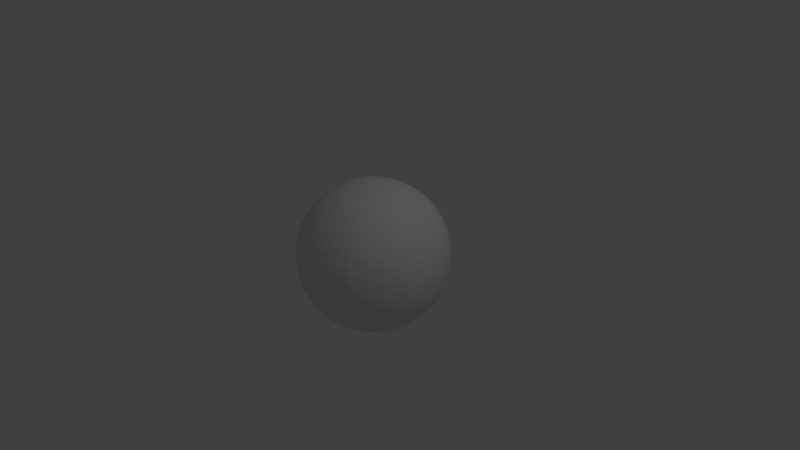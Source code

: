 # Source: roughbubble.blend  (saved by Blender 2.76.0; exported with 4.5.12 LTS)
import bpy
from mathutils import Matrix  # noqa: F401  (used for matrix-valued properties, if any)

bpy.ops.wm.read_factory_settings(use_empty=True)
scene = bpy.context.scene
scene.name = 'Scene'

# ---- collections
col_collection_1 = bpy.data.collections.new('Collection 1'); scene.collection.children.link(col_collection_1)

# ---- materials (node trees are filled in below, after node groups)
mat_material_002 = bpy.data.materials.new('Material.002')
mat_material_002.alpha_threshold = 0.0
mat_material_002.use_transparent_shadow = False
mat_material_002.roughness = 0.5
mat_material_002.specular_intensity = 1.0

# ---- material node trees

# ---- world
world_world = bpy.data.worlds.new('World'); scene.world = world_world
world_world.color = (0.05088, 0.05088, 0.05088)
world_world.use_sun_shadow = False
world_world.sun_shadow_jitter_overblur = 0.0
world_world.cycles.sampling_method = 'MANUAL'
world_world.cycles.sample_map_resolution = 256

# ---- cameras
cam_camera = bpy.data.cameras.new('Camera')
cam_camera.clip_end = 100.0
cam_camera.lens = 35.0
cam_camera.sensor_width = 32.0
cam_camera.sensor_height = 18.0
cam_camera.ortho_scale = 7.314
cam_camera.dof.focus_distance = 0.0
cam_camera.dof.aperture_fstop = 128.0

# ---- lights
light_lamp = bpy.data.lights.new('Lamp', 'POINT')
light_lamp.transmission_factor = 0.0
light_lamp.cutoff_distance = 30.0
light_lamp.energy = 100.0
light_lamp.shadow_buffer_clip_start = 1.001
light_lamp.shadow_soft_size = 0.1
light_lamp.shadow_maximum_resolution = 0.006
light_lamp.use_absolute_resolution = True
light_lamp.cycles.use_multiple_importance_sampling = False

# ---- meshes
me_sphere_001 = bpy.data.meshes.new('Sphere.001')
me_sphere_001.from_pydata([(-0.1045, 0.0, 0.9945), (-0.2079, 0.0, 0.9781), (-0.309, 0.0, 0.9511), (-0.4067, 0.0, 0.9135), (-0.5, 0.0, 0.866), (-0.5878, 0.0, 0.809), (-0.6691, 0.0, 0.7431), (-0.7431, 0.0, 0.6691), (-0.809, 0.0, 0.5878), (-0.866, 0.0, 0.5), (-0.9135, 0.0, 0.4067), (-0.9511, 0.0, 0.309), (-0.9781, 0.0, 0.2079), (-0.9945, 0.0, 0.1045), (-1.0, 0.0, -4.371e-08), (-0.9945, 0.0, -0.1045), (-0.9781, 0.0, -0.2079), (-0.9511, 0.0, -0.309), (-0.9135, 0.0, -0.4067), (-0.866, 0.0, -0.5), (-0.809, 0.0, -0.5878), (-0.7431, 0.0, -0.6691), (-0.6691, 0.0, -0.7431), (-0.5878, 0.0, -0.809), (-0.5, 0.0, -0.866), (-0.4067, 0.0, -0.9135), (-0.309, 0.0, -0.9511), (-0.2079, 0.0, -0.9781), (-0.1045, 0.0, -0.9945), (-0.1035, 0.01455, 0.9945), (-0.2059, 0.02894, 0.9781), (-0.306, 0.04301, 0.9511), (-0.4028, 0.05661, 0.9135), (-0.4951, 0.06959, 0.866), (-0.5821, 0.0818, 0.809), (-0.6626, 0.09312, 0.7431), (-0.7359, 0.1034, 0.6691), (-0.8011, 0.1126, 0.5878), (-0.8576, 0.1205, 0.5), (-0.9047, 0.1271, 0.4067), (-0.9418, 0.1324, 0.309), (-0.9686, 0.1361, 0.2079), (-0.9848, 0.1384, 0.1045), (-0.9903, 0.1392, -4.371e-08), (-0.9848, 0.1384, -0.1045), (-0.9686, 0.1361, -0.2079), (-0.9418, 0.1324, -0.309), (-0.9047, 0.1271, -0.4067), (-0.8576, 0.1205, -0.5), (-0.8011, 0.1126, -0.5878), (-0.7359, 0.1034, -0.6691), (-0.6626, 0.09312, -0.7431), (-0.5821, 0.0818, -0.809), (-0.4951, 0.06959, -0.866), (-0.4028, 0.05661, -0.9135), (-0.306, 0.04301, -0.9511), (-0.2059, 0.02894, -0.9781), (-0.1035, 0.01455, -0.9945), (-0.1005, 0.02881, 0.9945), (-0.1999, 0.05731, 0.9781), (-0.297, 0.08518, 0.9511), (-0.391, 0.1121, 0.9135), (-0.4806, 0.1378, 0.866), (-0.565, 0.162, 0.809), (-0.6432, 0.1844, 0.7431), (-0.7144, 0.2048, 0.6691), (-0.7777, 0.223, 0.5878), (-0.8325, 0.2387, 0.5), (-0.8782, 0.2518, 0.4067), (-0.9142, 0.2621, 0.309), (-0.9403, 0.2696, 0.2079), (-0.956, 0.2741, 0.1045), (-0.9613, 0.2756, -4.371e-08), (-0.956, 0.2741, -0.1045), (-0.9403, 0.2696, -0.2079), (-0.9142, 0.2621, -0.309), (-0.8782, 0.2518, -0.4067), (-0.8325, 0.2387, -0.5), (-0.7777, 0.223, -0.5878), (-0.7144, 0.2048, -0.6691), (-0.6432, 0.1844, -0.7431), (-0.565, 0.162, -0.809), (-0.4806, 0.1378, -0.866), (-0.391, 0.1121, -0.9135), (-0.297, 0.08518, -0.9511), (-0.1999, 0.05731, -0.9781), (-0.1005, 0.02881, -0.9945), (-0.09549, 0.04252, 0.9945), (-0.1899, 0.08456, 0.9781), (-0.2823, 0.1257, 0.9511), (-0.3716, 0.1654, 0.9135), (-0.4568, 0.2034, 0.866), (-0.537, 0.2391, 0.809), (-0.6113, 0.2722, 0.7431), (-0.6789, 0.3023, 0.6691), (-0.7391, 0.3291, 0.5878), (-0.7912, 0.3522, 0.5), (-0.8346, 0.3716, 0.4067), (-0.8688, 0.3868, 0.309), (-0.8936, 0.3978, 0.2079), (-0.9085, 0.4045, 0.1045), (-0.9135, 0.4067, -4.371e-08), (-0.9085, 0.4045, -0.1045), (-0.8936, 0.3978, -0.2079), (-0.8688, 0.3868, -0.309), (-0.8346, 0.3716, -0.4067), (-0.7912, 0.3522, -0.5), (-0.7391, 0.3291, -0.5878), (-0.6789, 0.3023, -0.6691), (-0.6113, 0.2722, -0.7431), (-0.537, 0.2391, -0.809), (-0.4568, 0.2034, -0.866), (-0.3716, 0.1654, -0.9135), (-0.2823, 0.1257, -0.9511), (-0.1899, 0.08457, -0.9781), (-0.09549, 0.04252, -0.9945), (-0.08865, 0.05539, 0.9945), (-0.1763, 0.1102, 0.9781), (-0.2621, 0.1638, 0.9511), (-0.3449, 0.2155, 0.9135), (-0.424, 0.265, 0.866), (-0.4985, 0.3115, 0.809), (-0.5675, 0.3546, 0.7431), (-0.6302, 0.3938, 0.6691), (-0.6861, 0.4287, 0.5878), (-0.7344, 0.4589, 0.5), (-0.7747, 0.4841, 0.4067), (-0.8065, 0.504, 0.309), (-0.8295, 0.5183, 0.2079), (-0.8434, 0.527, 0.1045), (-0.848, 0.5299, -4.371e-08), (-0.8434, 0.527, -0.1045), (-0.8295, 0.5183, -0.2079), (-0.8065, 0.504, -0.309), (-0.7747, 0.4841, -0.4067), (-0.7344, 0.4589, -0.5), (-0.6861, 0.4287, -0.5878), (-0.6302, 0.3938, -0.6691), (-0.5675, 0.3546, -0.7431), (-0.4985, 0.3115, -0.809), (-0.424, 0.265, -0.866), (-0.3449, 0.2155, -0.9135), (-0.2621, 0.1638, -0.9511), (-0.1763, 0.1102, -0.9781), (-0.08865, 0.05539, -0.9945), (-0.08007, 0.06719, 0.9945), (-0.1593, 0.1336, 0.9781), (-0.2367, 0.1986, 0.9511), (-0.3116, 0.2614, 0.9135), (-0.383, 0.3214, 0.866), (-0.4503, 0.3778, 0.809), (-0.5126, 0.4301, 0.7431), (-0.5693, 0.4777, 0.6691), (-0.6197, 0.52, 0.5878), (-0.6634, 0.5567, 0.5), (-0.6998, 0.5872, 0.4067), (-0.7286, 0.6113, 0.309), (-0.7493, 0.6287, 0.2079), (-0.7618, 0.6393, 0.1045), (-0.766, 0.6428, -4.371e-08), (-0.7618, 0.6393, -0.1045), (-0.7493, 0.6287, -0.2079), (-0.7286, 0.6113, -0.309), (-0.6998, 0.5872, -0.4067), (-0.6634, 0.5567, -0.5), (-0.6197, 0.52, -0.5878), (-0.5693, 0.4777, -0.6691), (-0.5126, 0.4301, -0.7431), (-0.4503, 0.3778, -0.809), (-0.383, 0.3214, -0.866), (-0.3116, 0.2614, -0.9135), (-0.2367, 0.1986, -0.9511), (-0.1593, 0.1336, -0.9781), (-0.08007, 0.06719, -0.9945), (-0.06994, 0.07768, 0.9945), (-0.1391, 0.1545, 0.9781), (-0.2068, 0.2296, 0.9511), (-0.2722, 0.3023, 0.9135), (-0.3346, 0.3716, 0.866), (-0.3933, 0.4368, 0.809), (-0.4477, 0.4973, 0.7431), (-0.4973, 0.5523, 0.6691), (-0.5413, 0.6012, 0.5878), (-0.5795, 0.6436, 0.5), (-0.6113, 0.6789, 0.4067), (-0.6364, 0.7068, 0.309), (-0.6545, 0.7269, 0.2079), (-0.6655, 0.7391, 0.1045), (-0.6691, 0.7431, -4.371e-08), (-0.6655, 0.7391, -0.1045), (-0.6545, 0.7269, -0.2079), (-0.6364, 0.7068, -0.309), (-0.6113, 0.6789, -0.4067), (-0.5795, 0.6436, -0.5), (-0.5413, 0.6012, -0.5878), (-0.4973, 0.5523, -0.6691), (-0.4477, 0.4973, -0.7431), (-0.3933, 0.4368, -0.809), (-0.3346, 0.3716, -0.866), (-0.2722, 0.3023, -0.9135), (-0.2068, 0.2296, -0.9511), (-0.1391, 0.1545, -0.9781), (-0.06994, 0.07768, -0.9945), (-0.05845, 0.08666, 0.9945), (-0.1163, 0.1724, 0.9781), (-0.1728, 0.2562, 0.9511), (-0.2274, 0.3372, 0.9135), (-0.2796, 0.4145, 0.866), (-0.3287, 0.4873, 0.809), (-0.3742, 0.5547, 0.7431), (-0.4156, 0.6161, 0.6691), (-0.4524, 0.6707, 0.5878), (-0.4843, 0.718, 0.5), (-0.5108, 0.7574, 0.4067), (-0.5318, 0.7885, 0.309), (-0.547, 0.8109, 0.2079), (-0.5561, 0.8245, 0.1045), (-0.5592, 0.829, -4.371e-08), (-0.5561, 0.8245, -0.1045), (-0.547, 0.8109, -0.2079), (-0.5318, 0.7885, -0.309), (-0.5108, 0.7574, -0.4067), (-0.4843, 0.718, -0.5), (-0.4524, 0.6707, -0.5878), (-0.4156, 0.6161, -0.6691), (-0.3742, 0.5547, -0.7431), (-0.3287, 0.4873, -0.809), (-0.2796, 0.4145, -0.866), (-0.2274, 0.3372, -0.9135), (-0.1728, 0.2562, -0.9511), (-0.1163, 0.1724, -0.9781), (-0.05845, 0.08666, -0.9945), (-0.04582, 0.09395, 0.9945), (-0.09114, 0.1869, 0.9781), (-0.1355, 0.2777, 0.9511), (-0.1783, 0.3656, 0.9135), (-0.2192, 0.4494, 0.866), (-0.2577, 0.5283, 0.809), (-0.2933, 0.6014, 0.7431), (-0.3258, 0.6679, 0.6691), (-0.3547, 0.7271, 0.5878), (-0.3796, 0.7784, 0.5), (-0.4005, 0.8211, 0.4067), (-0.4169, 0.8548, 0.309), (-0.4288, 0.8792, 0.2079), (-0.436, 0.8939, 0.1045), (-0.4384, 0.8988, -4.371e-08), (-0.436, 0.8939, -0.1045), (-0.4288, 0.8792, -0.2079), (-0.4169, 0.8548, -0.309), (-0.4005, 0.8211, -0.4067), (-0.3796, 0.7784, -0.5), (-0.3547, 0.7271, -0.5878), (-0.3258, 0.6679, -0.6691), (-0.2933, 0.6014, -0.7431), (-0.2577, 0.5283, -0.809), (-0.2192, 0.4494, -0.866), (-0.1783, 0.3656, -0.9135), (-0.1355, 0.2777, -0.9511), (-0.09114, 0.1869, -0.9781), (-0.04582, 0.09395, -0.9945), (-0.0323, 0.09941, 0.9945), (-0.06425, 0.1977, 0.9781), (-0.09549, 0.2939, 0.9511), (-0.1257, 0.3868, 0.9135), (-0.1545, 0.4755, 0.866), (-0.1816, 0.559, 0.809), (-0.2068, 0.6364, 0.7431), (-0.2296, 0.7068, 0.6691), (-0.25, 0.7694, 0.5878), (-0.2676, 0.8236, 0.5), (-0.2823, 0.8688, 0.4067), (-0.2939, 0.9045, 0.309), (-0.3023, 0.9303, 0.2079), (-0.3073, 0.9458, 0.1045), (-0.309, 0.9511, -4.371e-08), (-0.3073, 0.9458, -0.1045), (-0.3023, 0.9303, -0.2079), (-0.2939, 0.9045, -0.309), (-0.2823, 0.8688, -0.4067), (-0.2676, 0.8236, -0.5), (-0.25, 0.7694, -0.5878), (-0.2296, 0.7068, -0.6691), (-0.2068, 0.6364, -0.7431), (-0.1816, 0.559, -0.809), (-0.1545, 0.4755, -0.866), (-0.1257, 0.3868, -0.9135), (-0.09549, 0.2939, -0.9511), (-0.06425, 0.1977, -0.9781), (-0.0323, 0.09941, -0.9945), (-0.01815, 0.1029, 0.9945), (-0.0361, 0.2048, 0.9781), (-0.05366, 0.3043, 0.9511), (-0.07063, 0.4006, 0.9135), (-0.08682, 0.4924, 0.866), (-0.1021, 0.5789, 0.809), (-0.1162, 0.659, 0.7431), (-0.129, 0.7319, 0.6691), (-0.1405, 0.7967, 0.5878), (-0.1504, 0.8529, 0.5), (-0.1586, 0.8997, 0.4067), (-0.1652, 0.9366, 0.309), (-0.1699, 0.9633, 0.2079), (-0.1727, 0.9794, 0.1045), (-0.1736, 0.9848, -4.371e-08), (-0.1727, 0.9794, -0.1045), (-0.1699, 0.9633, -0.2079), (-0.1652, 0.9366, -0.309), (-0.1586, 0.8997, -0.4067), (-0.1504, 0.8529, -0.5), (-0.1405, 0.7967, -0.5878), (-0.129, 0.7319, -0.6691), (-0.1162, 0.659, -0.7431), (-0.1021, 0.5789, -0.809), (-0.08683, 0.4924, -0.866), (-0.07063, 0.4006, -0.9135), (-0.05366, 0.3043, -0.9511), (-0.0361, 0.2048, -0.9781), (-0.01815, 0.1029, -0.9945), (-0.003649, 0.1045, 0.9945), (-0.007257, 0.2078, 0.9781), (-0.01079, 0.3088, 0.9511), (-0.0142, 0.4065, 0.9135), (-0.01745, 0.4997, 0.866), (-0.02051, 0.5874, 0.809), (-0.02335, 0.6687, 0.7431), (-0.02594, 0.7427, 0.6691), (-0.02824, 0.8085, 0.5878), (-0.03022, 0.8655, 0.5), (-0.03188, 0.913, 0.4067), (-0.03319, 0.9505, 0.309), (-0.03414, 0.9776, 0.2079), (-0.03471, 0.9939, 0.1045), (-0.0349, 0.9994, -4.371e-08), (-0.03471, 0.9939, -0.1045), (-0.03414, 0.9776, -0.2079), (-0.03319, 0.9505, -0.309), (-0.03188, 0.913, -0.4067), (-0.03022, 0.8655, -0.5), (-0.02824, 0.8085, -0.5878), (-0.02594, 0.7427, -0.6691), (-0.02335, 0.6687, -0.7431), (-0.02051, 0.5874, -0.809), (-0.01745, 0.4997, -0.866), (-0.0142, 0.4065, -0.9135), (-0.01079, 0.3088, -0.9511), (-0.007257, 0.2078, -0.9781), (-0.003649, 0.1045, -0.9945), (0.01092, 0.104, 0.9945), (0.02173, 0.2068, 0.9781), (0.0323, 0.3073, 0.9511), (0.04251, 0.4045, 0.9135), (0.05226, 0.4973, 0.866), (0.06144, 0.5846, 0.809), (0.06994, 0.6655, 0.7431), (0.07768, 0.7391, 0.6691), (0.08456, 0.8046, 0.5878), (0.09052, 0.8613, 0.5), (0.09549, 0.9085, 0.4067), (0.09941, 0.9458, 0.309), (0.1022, 0.9728, 0.2079), (0.104, 0.9891, 0.1045), (0.1045, 0.9945, -4.371e-08), (0.104, 0.9891, -0.1045), (0.1022, 0.9728, -0.2079), (0.09941, 0.9458, -0.309), (0.09549, 0.9085, -0.4067), (0.09052, 0.8613, -0.5), (0.08456, 0.8046, -0.5878), (0.07768, 0.7391, -0.6691), (0.06994, 0.6655, -0.7431), (0.06144, 0.5846, -0.809), (0.05226, 0.4973, -0.866), (0.04251, 0.4045, -0.9135), (0.0323, 0.3073, -0.9511), (0.02173, 0.2068, -0.9781), (0.01093, 0.104, -0.9945), (0.02529, 0.1014, 0.9945), (0.0503, 0.2017, 0.9781), (0.07476, 0.2998, 0.9511), (0.0984, 0.3947, 0.9135), (0.121, 0.4851, 0.866), (0.1422, 0.5703, 0.809), (0.1619, 0.6493, 0.7431), (0.1798, 0.7211, 0.6691), (0.1957, 0.785, 0.5878), (0.2095, 0.8403, 0.5), (0.221, 0.8864, 0.4067), (0.2301, 0.9228, 0.309), (0.2366, 0.9491, 0.2079), (0.2406, 0.965, 0.1045), (0.2419, 0.9703, -4.371e-08), (0.2406, 0.965, -0.1045), (0.2366, 0.9491, -0.2079), (0.2301, 0.9228, -0.309), (0.221, 0.8864, -0.4067), (0.2095, 0.8403, -0.5), (0.1957, 0.785, -0.5878), (0.1798, 0.7211, -0.6691), (0.1619, 0.6493, -0.7431), (0.1422, 0.5703, -0.809), (0.121, 0.4851, -0.866), (0.0984, 0.3947, -0.9135), (0.07476, 0.2998, -0.9511), (0.0503, 0.2017, -0.9781), (0.02529, 0.1014, -0.9945), (0.03916, 0.09692, 0.9945), (0.07788, 0.1928, 0.9781), (0.1158, 0.2865, 0.9511), (0.1524, 0.3771, 0.9135), (0.1873, 0.4636, 0.866), (0.2202, 0.545, 0.809), (0.2507, 0.6204, 0.7431), (0.2784, 0.689, 0.6691), (0.3031, 0.7501, 0.5878), (0.3244, 0.803, 0.5), (0.3422, 0.847, 0.4067), (0.3563, 0.8818, 0.309), (0.3664, 0.9069, 0.2079), (0.3726, 0.9221, 0.1045), (0.3746, 0.9272, -4.371e-08), (0.3726, 0.9221, -0.1045), (0.3664, 0.9069, -0.2079), (0.3563, 0.8818, -0.309), (0.3422, 0.847, -0.4067), (0.3244, 0.803, -0.5), (0.3031, 0.7501, -0.5878), (0.2784, 0.689, -0.6691), (0.2507, 0.6204, -0.7431), (0.2202, 0.545, -0.809), (0.1873, 0.4636, -0.866), (0.1524, 0.3771, -0.9135), (0.1158, 0.2865, -0.9511), (0.07788, 0.1928, -0.9781), (0.03916, 0.09692, -0.9945), (0.05226, 0.09052, 0.9945), (0.104, 0.1801, 0.9781), (0.1545, 0.2676, 0.9511), (0.2034, 0.3522, 0.9135), (0.25, 0.433, 0.866), (0.2939, 0.509, 0.809), (0.3346, 0.5795, 0.7431), (0.3716, 0.6436, 0.6691), (0.4045, 0.7006, 0.5878), (0.433, 0.75, 0.5), (0.4568, 0.7912, 0.4067), (0.4755, 0.8236, 0.309), (0.4891, 0.8471, 0.2079), (0.4973, 0.8613, 0.1045), (0.5, 0.866, -4.371e-08), (0.4973, 0.8613, -0.1045), (0.4891, 0.8471, -0.2079), (0.4755, 0.8236, -0.309), (0.4568, 0.7912, -0.4067), (0.433, 0.75, -0.5), (0.4045, 0.7006, -0.5878), (0.3716, 0.6436, -0.6691), (0.3346, 0.5795, -0.7431), (0.2939, 0.509, -0.809), (0.25, 0.433, -0.866), (0.2034, 0.3522, -0.9135), (0.1545, 0.2676, -0.9511), (0.104, 0.1801, -0.9781), (0.05226, 0.09052, -0.9945), (0.06435, 0.08237, 0.9945), (0.128, 0.1638, 0.9781), (0.1902, 0.2435, 0.9511), (0.2504, 0.3205, 0.9135), (0.3078, 0.394, 0.866), (0.3619, 0.4632, 0.809), (0.412, 0.5273, 0.7431), (0.4575, 0.5856, 0.6691), (0.4981, 0.6375, 0.5878), (0.5332, 0.6824, 0.5), (0.5624, 0.7199, 0.4067), (0.5855, 0.7494, 0.309), (0.6022, 0.7708, 0.2079), (0.6123, 0.7837, 0.1045), (0.6157, 0.788, -4.371e-08), (0.6123, 0.7837, -0.1045), (0.6022, 0.7708, -0.2079), (0.5855, 0.7494, -0.309), (0.5624, 0.7199, -0.4067), (0.5332, 0.6824, -0.5), (0.4981, 0.6375, -0.5878), (0.4575, 0.5856, -0.6691), (0.412, 0.5273, -0.7431), (0.3619, 0.4632, -0.809), (0.3078, 0.394, -0.866), (0.2504, 0.3205, -0.9135), (0.1902, 0.2435, -0.9511), (0.128, 0.1638, -0.9781), (0.06435, 0.08237, -0.9945), (-1.899e-06, -7.674e-07, 1.0), (0.07519, 0.07261, 0.9945), (0.1496, 0.1444, 0.9781), (0.2223, 0.2147, 0.9511), (0.2926, 0.2825, 0.9135), (0.3597, 0.3473, 0.866), (0.4228, 0.4083, 0.809), (0.4813, 0.4648, 0.7431), (0.5346, 0.5162, 0.6691), (0.582, 0.562, 0.5878), (0.623, 0.6016, 0.5), (0.6571, 0.6346, 0.4067), (0.6841, 0.6607, 0.309), (0.7036, 0.6795, 0.2079), (0.7154, 0.6909, 0.1045), (0.7193, 0.6947, -4.371e-08), (0.7154, 0.6909, -0.1045), (0.7036, 0.6795, -0.2079), (0.6841, 0.6607, -0.309), (0.6571, 0.6346, -0.4067), (0.623, 0.6016, -0.5), (0.582, 0.562, -0.5878), (0.5346, 0.5162, -0.6691), (0.4813, 0.4648, -0.7431), (0.4228, 0.4083, -0.809), (0.3597, 0.3473, -0.866), (0.2926, 0.2825, -0.9135), (0.2223, 0.2147, -0.9511), (0.1496, 0.1444, -0.9781), (0.07519, 0.07261, -0.9945), (0.08456, 0.06144, 0.9945), (0.1682, 0.1222, 0.9781), (0.25, 0.1816, 0.9511), (0.3291, 0.2391, 0.9135), (0.4045, 0.2939, 0.866), (0.4755, 0.3455, 0.809), (0.5413, 0.3933, 0.7431), (0.6012, 0.4368, 0.6691), (0.6545, 0.4755, 0.5878), (0.7006, 0.509, 0.5), (0.7391, 0.537, 0.4067), (0.7694, 0.559, 0.309), (0.7913, 0.5749, 0.2079), (0.8046, 0.5846, 0.1045), (0.809, 0.5878, -4.371e-08), (0.8046, 0.5846, -0.1045), (0.7913, 0.5749, -0.2079), (0.7694, 0.559, -0.309), (0.7391, 0.537, -0.4067), (0.7006, 0.509, -0.5), (0.6545, 0.4755, -0.5878), (0.6012, 0.4368, -0.6691), (0.5413, 0.3933, -0.7431), (0.4755, 0.3455, -0.809), (0.4045, 0.2939, -0.866), (0.3291, 0.2391, -0.9135), (0.25, 0.1816, -0.9511), (0.1682, 0.1222, -0.9781), (0.08456, 0.06144, -0.9945), (0.09229, 0.04907, 0.9945), (0.1836, 0.09761, 0.9781), (0.2728, 0.1451, 0.9511), (0.3591, 0.191, 0.9135), (0.4415, 0.2347, 0.866), (0.519, 0.2759, 0.809), (0.5908, 0.3141, 0.7431), (0.6562, 0.3489, 0.6691), (0.7143, 0.3798, 0.5878), (0.7647, 0.4066, 0.5), (0.8066, 0.4289, 0.4067), (0.8397, 0.4465, 0.309), (0.8637, 0.4592, 0.2079), (0.8781, 0.4669, 0.1045), (0.8829, 0.4695, -4.371e-08), (0.8781, 0.4669, -0.1045), (0.8637, 0.4592, -0.2079), (0.8397, 0.4465, -0.309), (0.8066, 0.4289, -0.4067), (0.7647, 0.4066, -0.5), (0.7143, 0.3798, -0.5878), (0.6562, 0.3489, -0.6691), (0.5908, 0.3141, -0.7431), (0.519, 0.2759, -0.809), (0.4415, 0.2347, -0.866), (0.3591, 0.191, -0.9135), (0.2728, 0.1451, -0.9511), (0.1836, 0.09761, -0.9781), (0.09229, 0.04907, -0.9945), (0.09822, 0.03575, 0.9945), (0.1954, 0.07111, 0.9781), (0.2904, 0.1057, 0.9511), (0.3822, 0.1391, 0.9135), (0.4698, 0.171, 0.866), (0.5523, 0.201, 0.809), (0.6288, 0.2289, 0.7431), (0.6983, 0.2542, 0.6691), (0.7602, 0.2767, 0.5878), (0.8138, 0.2962, 0.5), (0.8584, 0.3125, 0.4067), (0.8937, 0.3253, 0.309), (0.9192, 0.3345, 0.2079), (0.9345, 0.3401, 0.1045), (0.9397, 0.342, -4.371e-08), (0.9345, 0.3401, -0.1045), (0.9192, 0.3345, -0.2079), (0.8937, 0.3253, -0.309), (0.8584, 0.3125, -0.4067), (0.8138, 0.2962, -0.5), (0.7602, 0.2767, -0.5878), (0.6983, 0.2542, -0.6691), (0.6288, 0.2289, -0.7431), (0.5523, 0.201, -0.809), (0.4698, 0.171, -0.866), (0.3822, 0.1391, -0.9135), (0.2904, 0.1057, -0.9511), (0.1954, 0.07111, -0.9781), (0.09822, 0.03575, -0.9945), (0.1022, 0.02173, 0.9945), (0.2034, 0.04323, 0.9781), (0.3023, 0.06425, 0.9511), (0.3978, 0.08456, 0.9135), (0.4891, 0.104, 0.866), (0.5749, 0.1222, 0.809), (0.6545, 0.1391, 0.7431), (0.7269, 0.1545, 0.6691), (0.7913, 0.1682, 0.5878), (0.8471, 0.1801, 0.5), (0.8936, 0.1899, 0.4067), (0.9303, 0.1977, 0.309), (0.9568, 0.2034, 0.2079), (0.9728, 0.2068, 0.1045), (0.9781, 0.2079, -4.371e-08), (0.9728, 0.2068, -0.1045), (0.9568, 0.2034, -0.2079), (0.9303, 0.1977, -0.309), (0.8936, 0.1899, -0.4067), (0.8471, 0.1801, -0.5), (0.7913, 0.1682, -0.5878), (0.7269, 0.1545, -0.6691), (0.6545, 0.1391, -0.7431), (0.5749, 0.1222, -0.809), (0.4891, 0.104, -0.866), (0.3978, 0.08457, -0.9135), (0.3023, 0.06425, -0.9511), (0.2034, 0.04323, -0.9781), (0.1022, 0.02173, -0.9945), (0.1043, 0.007291, 0.9945), (0.2074, 0.0145, 0.9781), (0.3083, 0.02156, 0.9511), (0.4057, 0.02837, 0.9135), (0.4988, 0.03488, 0.866), (0.5864, 0.041, 0.809), (0.6675, 0.04668, 0.7431), (0.7413, 0.05184, 0.6691), (0.807, 0.05643, 0.5878), (0.8639, 0.06041, 0.5), (0.9113, 0.06373, 0.4067), (0.9487, 0.06634, 0.309), (0.9758, 0.06823, 0.2079), (0.9921, 0.06937, 0.1045), (0.9976, 0.06976, -4.371e-08), (0.9921, 0.06937, -0.1045), (0.9758, 0.06823, -0.2079), (0.9487, 0.06634, -0.309), (0.9113, 0.06373, -0.4067), (0.8639, 0.06041, -0.5), (0.807, 0.05643, -0.5878), (0.7413, 0.05184, -0.6691), (0.6675, 0.04668, -0.7431), (0.5864, 0.041, -0.809), (0.4988, 0.03488, -0.866), (0.4057, 0.02837, -0.9135), (0.3083, 0.02156, -0.9511), (0.2074, 0.0145, -0.9781), (0.1043, 0.007292, -0.9945), (0.1043, -0.007291, 0.9945), (0.2074, -0.0145, 0.9781), (0.3083, -0.02156, 0.9511), (0.4057, -0.02837, 0.9135), (0.4988, -0.03488, 0.866), (0.5864, -0.041, 0.809), (0.6675, -0.04668, 0.7431), (0.7413, -0.05184, 0.6691), (0.807, -0.05643, 0.5878), (0.8639, -0.06041, 0.5), (0.9113, -0.06373, 0.4067), (0.9487, -0.06634, 0.309), (0.9758, -0.06823, 0.2079), (0.9921, -0.06937, 0.1045), (0.9976, -0.06976, -4.371e-08), (0.9921, -0.06937, -0.1045), (0.9758, -0.06823, -0.2079), (0.9487, -0.06634, -0.309), (0.9113, -0.06373, -0.4067), (0.8639, -0.06041, -0.5), (0.807, -0.05643, -0.5878), (0.7413, -0.05184, -0.6691), (0.6675, -0.04668, -0.7431), (0.5864, -0.041, -0.809), (0.4988, -0.03488, -0.866), (0.4057, -0.02837, -0.9135), (0.3083, -0.02156, -0.9511), (0.2074, -0.0145, -0.9781), (0.1043, -0.007292, -0.9945), (0.1022, -0.02173, 0.9945), (0.2034, -0.04323, 0.9781), (0.3023, -0.06425, 0.9511), (0.3978, -0.08457, 0.9135), (0.4891, -0.104, 0.866), (0.5749, -0.1222, 0.809), (0.6545, -0.1391, 0.7431), (0.7269, -0.1545, 0.6691), (0.7913, -0.1682, 0.5878), (0.8471, -0.1801, 0.5), (0.8936, -0.1899, 0.4067), (0.9303, -0.1977, 0.309), (0.9568, -0.2034, 0.2079), (0.9728, -0.2068, 0.1045), (0.9781, -0.2079, -4.371e-08), (0.9728, -0.2068, -0.1045), (0.9568, -0.2034, -0.2079), (0.9303, -0.1977, -0.309), (0.8936, -0.1899, -0.4067), (0.8471, -0.1801, -0.5), (0.7913, -0.1682, -0.5878), (0.7269, -0.1545, -0.6691), (0.6545, -0.1391, -0.7431), (0.5749, -0.1222, -0.809), (0.4891, -0.104, -0.866), (0.3978, -0.08457, -0.9135), (0.3023, -0.06425, -0.9511), (0.2034, -0.04323, -0.9781), (0.1022, -0.02173, -0.9945), (0.09822, -0.03575, 0.9945), (0.1954, -0.07111, 0.9781), (0.2904, -0.1057, 0.9511), (0.3822, -0.1391, 0.9135), (0.4698, -0.171, 0.866), (0.5523, -0.201, 0.809), (0.6288, -0.2289, 0.7431), (0.6983, -0.2542, 0.6691), (0.7602, -0.2767, 0.5878), (0.8138, -0.2962, 0.5), (0.8584, -0.3125, 0.4067), (0.8937, -0.3253, 0.309), (0.9192, -0.3345, 0.2079), (0.9345, -0.3401, 0.1045), (0.9397, -0.342, -4.371e-08), (0.9345, -0.3401, -0.1045), (0.9192, -0.3345, -0.2079), (0.8937, -0.3253, -0.309), (0.8584, -0.3125, -0.4067), (0.8138, -0.2962, -0.5), (0.7602, -0.2767, -0.5878), (0.6983, -0.2542, -0.6691), (0.6288, -0.2289, -0.7431), (0.5523, -0.201, -0.809), (0.4698, -0.171, -0.866), (0.3822, -0.1391, -0.9135), (0.2904, -0.1057, -0.9511), (0.1954, -0.07111, -0.9781), (0.09822, -0.03575, -0.9945), (0.09229, -0.04907, 0.9945), (0.1836, -0.09761, 0.9781), (0.2728, -0.1451, 0.9511), (0.3591, -0.191, 0.9135), (0.4415, -0.2347, 0.866), (0.519, -0.2759, 0.809), (0.5908, -0.3141, 0.7431), (0.6562, -0.3489, 0.6691), (0.7143, -0.3798, 0.5878), (0.7647, -0.4066, 0.5), (0.8066, -0.4289, 0.4067), (0.8397, -0.4465, 0.309), (0.8637, -0.4592, 0.2079), (0.8781, -0.4669, 0.1045), (0.8829, -0.4695, -4.371e-08), (0.8781, -0.4669, -0.1045), (0.8637, -0.4592, -0.2079), (0.8397, -0.4465, -0.309), (0.8066, -0.4289, -0.4067), (0.7647, -0.4066, -0.5), (0.7143, -0.3798, -0.5878), (0.6562, -0.3489, -0.6691), (0.5908, -0.3141, -0.7431), (0.519, -0.2759, -0.809), (0.4415, -0.2347, -0.866), (0.3591, -0.191, -0.9135), (0.2728, -0.1451, -0.9511), (0.1836, -0.09761, -0.9781), (0.09229, -0.04907, -0.9945), (-1.105e-06, 0.0, -1.0), (0.08456, -0.06144, 0.9945), (0.1682, -0.1222, 0.9781), (0.25, -0.1816, 0.9511), (0.3291, -0.2391, 0.9135), (0.4045, -0.2939, 0.866), (0.4755, -0.3455, 0.809), (0.5413, -0.3933, 0.7431), (0.6012, -0.4368, 0.6691), (0.6545, -0.4755, 0.5878), (0.7006, -0.509, 0.5), (0.7391, -0.537, 0.4067), (0.7694, -0.559, 0.309), (0.7913, -0.5749, 0.2079), (0.8046, -0.5846, 0.1045), (0.809, -0.5878, -4.371e-08), (0.8046, -0.5846, -0.1045), (0.7913, -0.5749, -0.2079), (0.7694, -0.559, -0.309), (0.7391, -0.537, -0.4067), (0.7006, -0.509, -0.5), (0.6545, -0.4755, -0.5878), (0.6012, -0.4368, -0.6691), (0.5413, -0.3933, -0.7431), (0.4755, -0.3455, -0.809), (0.4045, -0.2939, -0.866), (0.3291, -0.2391, -0.9135), (0.25, -0.1816, -0.9511), (0.1682, -0.1222, -0.9781), (0.08456, -0.06144, -0.9945), (0.07519, -0.07261, 0.9945), (0.1496, -0.1444, 0.9781), (0.2223, -0.2147, 0.9511), (0.2926, -0.2825, 0.9135), (0.3597, -0.3473, 0.866), (0.4228, -0.4083, 0.809), (0.4813, -0.4648, 0.7431), (0.5346, -0.5162, 0.6691), (0.582, -0.562, 0.5878), (0.623, -0.6016, 0.5), (0.6571, -0.6346, 0.4067), (0.6841, -0.6607, 0.309), (0.7036, -0.6795, 0.2079), (0.7154, -0.6909, 0.1045), (0.7193, -0.6947, -4.371e-08), (0.7154, -0.6909, -0.1045), (0.7036, -0.6795, -0.2079), (0.6841, -0.6607, -0.309), (0.6571, -0.6346, -0.4067), (0.623, -0.6016, -0.5), (0.582, -0.562, -0.5878), (0.5346, -0.5162, -0.6691), (0.4813, -0.4648, -0.7431), (0.4228, -0.4083, -0.809), (0.3597, -0.3473, -0.866), (0.2926, -0.2825, -0.9135), (0.2223, -0.2147, -0.9511), (0.1496, -0.1444, -0.9781), (0.07519, -0.07261, -0.9945), (0.06435, -0.08237, 0.9945), (0.128, -0.1638, 0.9781), (0.1902, -0.2435, 0.9511), (0.2504, -0.3205, 0.9135), (0.3078, -0.394, 0.866), (0.3619, -0.4632, 0.809), (0.412, -0.5273, 0.7431), (0.4575, -0.5856, 0.6691), (0.4981, -0.6375, 0.5878), (0.5332, -0.6824, 0.5), (0.5624, -0.7199, 0.4067), (0.5855, -0.7494, 0.309), (0.6022, -0.7708, 0.2079), (0.6123, -0.7837, 0.1045), (0.6157, -0.788, -4.371e-08), (0.6123, -0.7837, -0.1045), (0.6022, -0.7708, -0.2079), (0.5855, -0.7494, -0.309), (0.5624, -0.7199, -0.4067), (0.5332, -0.6824, -0.5), (0.4981, -0.6375, -0.5878), (0.4575, -0.5856, -0.6691), (0.412, -0.5273, -0.7431), (0.3619, -0.4632, -0.809), (0.3078, -0.394, -0.866), (0.2504, -0.3205, -0.9135), (0.1902, -0.2435, -0.9511), (0.128, -0.1638, -0.9781), (0.06435, -0.08237, -0.9945), (0.05226, -0.09052, 0.9945), (0.104, -0.1801, 0.9781), (0.1545, -0.2676, 0.9511), (0.2034, -0.3522, 0.9135), (0.25, -0.433, 0.866), (0.2939, -0.509, 0.809), (0.3346, -0.5795, 0.7431), (0.3716, -0.6436, 0.6691), (0.4045, -0.7006, 0.5878), (0.433, -0.75, 0.5), (0.4568, -0.7912, 0.4067), (0.4755, -0.8236, 0.309), (0.4891, -0.8471, 0.2079), (0.4973, -0.8613, 0.1045), (0.5, -0.866, -4.371e-08), (0.4973, -0.8613, -0.1045), (0.4891, -0.8471, -0.2079), (0.4755, -0.8236, -0.309), (0.4568, -0.7912, -0.4067), (0.433, -0.75, -0.5), (0.4045, -0.7006, -0.5878), (0.3716, -0.6436, -0.6691), (0.3346, -0.5795, -0.7431), (0.2939, -0.509, -0.809), (0.25, -0.433, -0.866), (0.2034, -0.3522, -0.9135), (0.1545, -0.2676, -0.9511), (0.104, -0.1801, -0.9781), (0.05226, -0.09052, -0.9945), (0.03916, -0.09692, 0.9945), (0.07788, -0.1928, 0.9781), (0.1158, -0.2865, 0.9511), (0.1524, -0.3771, 0.9135), (0.1873, -0.4636, 0.866), (0.2202, -0.545, 0.809), (0.2507, -0.6204, 0.7431), (0.2784, -0.689, 0.6691), (0.3031, -0.7501, 0.5878), (0.3244, -0.803, 0.5), (0.3422, -0.847, 0.4067), (0.3563, -0.8818, 0.309), (0.3664, -0.9069, 0.2079), (0.3726, -0.9221, 0.1045), (0.3746, -0.9272, -4.371e-08), (0.3726, -0.9221, -0.1045), (0.3664, -0.9069, -0.2079), (0.3563, -0.8818, -0.309), (0.3422, -0.847, -0.4067), (0.3244, -0.803, -0.5), (0.3031, -0.7501, -0.5878), (0.2784, -0.689, -0.6691), (0.2507, -0.6204, -0.7431), (0.2202, -0.545, -0.809), (0.1873, -0.4636, -0.866), (0.1524, -0.3771, -0.9135), (0.1158, -0.2865, -0.9511), (0.07788, -0.1928, -0.9781), (0.03916, -0.09692, -0.9945), (0.02529, -0.1014, 0.9945), (0.0503, -0.2017, 0.9781), (0.07476, -0.2998, 0.9511), (0.0984, -0.3947, 0.9135), (0.121, -0.4851, 0.866), (0.1422, -0.5703, 0.809), (0.1619, -0.6493, 0.7431), (0.1798, -0.7211, 0.6691), (0.1957, -0.785, 0.5878), (0.2095, -0.8403, 0.5), (0.221, -0.8864, 0.4067), (0.2301, -0.9228, 0.309), (0.2366, -0.9491, 0.2079), (0.2406, -0.965, 0.1045), (0.2419, -0.9703, -4.371e-08), (0.2406, -0.965, -0.1045), (0.2366, -0.9491, -0.2079), (0.2301, -0.9228, -0.309), (0.221, -0.8864, -0.4067), (0.2095, -0.8403, -0.5), (0.1957, -0.785, -0.5878), (0.1798, -0.7211, -0.6691), (0.1619, -0.6493, -0.7431), (0.1422, -0.5703, -0.809), (0.121, -0.4851, -0.866), (0.0984, -0.3947, -0.9135), (0.07476, -0.2998, -0.9511), (0.0503, -0.2017, -0.9781), (0.02529, -0.1014, -0.9945), (0.01092, -0.104, 0.9945), (0.02173, -0.2068, 0.9781), (0.0323, -0.3073, 0.9511), (0.04251, -0.4045, 0.9135), (0.05226, -0.4973, 0.866), (0.06144, -0.5846, 0.809), (0.06994, -0.6655, 0.7431), (0.07768, -0.7391, 0.6691), (0.08456, -0.8046, 0.5878), (0.09052, -0.8613, 0.5), (0.09549, -0.9085, 0.4067), (0.09941, -0.9458, 0.309), (0.1022, -0.9728, 0.2079), (0.104, -0.9891, 0.1045), (0.1045, -0.9945, -4.371e-08), (0.104, -0.9891, -0.1045), (0.1022, -0.9728, -0.2079), (0.09941, -0.9458, -0.309), (0.09549, -0.9085, -0.4067), (0.09052, -0.8613, -0.5), (0.08456, -0.8046, -0.5878), (0.07768, -0.7391, -0.6691), (0.06994, -0.6655, -0.7431), (0.06144, -0.5846, -0.809), (0.05226, -0.4973, -0.866), (0.04251, -0.4045, -0.9135), (0.0323, -0.3073, -0.9511), (0.02173, -0.2068, -0.9781), (0.01093, -0.104, -0.9945), (-0.003649, -0.1045, 0.9945), (-0.007257, -0.2078, 0.9781), (-0.01079, -0.3088, 0.9511), (-0.0142, -0.4065, 0.9135), (-0.01745, -0.4997, 0.866), (-0.02051, -0.5874, 0.809), (-0.02335, -0.6687, 0.7431), (-0.02594, -0.7427, 0.6691), (-0.02824, -0.8085, 0.5878), (-0.03023, -0.8655, 0.5), (-0.03188, -0.913, 0.4067), (-0.03319, -0.9505, 0.309), (-0.03414, -0.9775, 0.2079), (-0.03471, -0.9939, 0.1045), (-0.0349, -0.9994, -4.371e-08), (-0.03471, -0.9939, -0.1045), (-0.03414, -0.9775, -0.2079), (-0.03319, -0.9505, -0.309), (-0.03188, -0.913, -0.4067), (-0.03023, -0.8655, -0.5), (-0.02824, -0.8085, -0.5878), (-0.02594, -0.7427, -0.6691), (-0.02335, -0.6687, -0.7431), (-0.02051, -0.5874, -0.809), (-0.01745, -0.4997, -0.866), (-0.0142, -0.4065, -0.9135), (-0.01079, -0.3088, -0.9511), (-0.007257, -0.2078, -0.9781), (-0.003649, -0.1045, -0.9945), (-0.01815, -0.1029, 0.9945), (-0.0361, -0.2048, 0.9781), (-0.05366, -0.3043, 0.9511), (-0.07063, -0.4006, 0.9135), (-0.08683, -0.4924, 0.866), (-0.1021, -0.5789, 0.809), (-0.1162, -0.659, 0.7431), (-0.129, -0.7319, 0.6691), (-0.1405, -0.7967, 0.5878), (-0.1504, -0.8529, 0.5), (-0.1586, -0.8997, 0.4067), (-0.1652, -0.9366, 0.309), (-0.1699, -0.9633, 0.2079), (-0.1727, -0.9794, 0.1045), (-0.1736, -0.9848, -4.371e-08), (-0.1727, -0.9794, -0.1045), (-0.1699, -0.9633, -0.2079), (-0.1652, -0.9366, -0.309), (-0.1586, -0.8997, -0.4067), (-0.1504, -0.8529, -0.5), (-0.1405, -0.7967, -0.5878), (-0.129, -0.7319, -0.6691), (-0.1162, -0.659, -0.7431), (-0.1021, -0.5789, -0.809), (-0.08683, -0.4924, -0.866), (-0.07063, -0.4006, -0.9135), (-0.05366, -0.3043, -0.9511), (-0.0361, -0.2048, -0.9781), (-0.01815, -0.1029, -0.9945), (-0.0323, -0.09941, 0.9945), (-0.06425, -0.1977, 0.9781), (-0.09549, -0.2939, 0.9511), (-0.1257, -0.3868, 0.9135), (-0.1545, -0.4755, 0.866), (-0.1816, -0.559, 0.809), (-0.2068, -0.6364, 0.7431), (-0.2296, -0.7068, 0.6691), (-0.25, -0.7694, 0.5878), (-0.2676, -0.8236, 0.5), (-0.2823, -0.8688, 0.4067), (-0.2939, -0.9045, 0.309), (-0.3023, -0.9303, 0.2079), (-0.3073, -0.9458, 0.1045), (-0.309, -0.9511, -4.371e-08), (-0.3073, -0.9458, -0.1045), (-0.3023, -0.9303, -0.2079), (-0.2939, -0.9045, -0.309), (-0.2823, -0.8688, -0.4067), (-0.2676, -0.8236, -0.5), (-0.25, -0.7694, -0.5878), (-0.2296, -0.7068, -0.6691), (-0.2068, -0.6364, -0.7431), (-0.1816, -0.559, -0.809), (-0.1545, -0.4755, -0.866), (-0.1257, -0.3868, -0.9135), (-0.09549, -0.2939, -0.9511), (-0.06425, -0.1977, -0.9781), (-0.0323, -0.09941, -0.9945), (-0.04582, -0.09395, 0.9945), (-0.09114, -0.1869, 0.9781), (-0.1355, -0.2777, 0.9511), (-0.1783, -0.3656, 0.9135), (-0.2192, -0.4494, 0.866), (-0.2577, -0.5283, 0.809), (-0.2933, -0.6014, 0.7431), (-0.3258, -0.6679, 0.6691), (-0.3547, -0.7271, 0.5878), (-0.3796, -0.7784, 0.5), (-0.4005, -0.8211, 0.4067), (-0.4169, -0.8548, 0.309), (-0.4288, -0.8792, 0.2079), (-0.436, -0.8939, 0.1045), (-0.4384, -0.8988, -4.371e-08), (-0.436, -0.8939, -0.1045), (-0.4288, -0.8792, -0.2079), (-0.4169, -0.8548, -0.309), (-0.4005, -0.8211, -0.4067), (-0.3796, -0.7784, -0.5), (-0.3547, -0.7271, -0.5878), (-0.3258, -0.6679, -0.6691), (-0.2933, -0.6014, -0.7431), (-0.2577, -0.5283, -0.809), (-0.2192, -0.4494, -0.866), (-0.1783, -0.3656, -0.9135), (-0.1355, -0.2777, -0.9511), (-0.09114, -0.1869, -0.9781), (-0.04582, -0.09395, -0.9945), (-0.05845, -0.08666, 0.9945), (-0.1163, -0.1724, 0.9781), (-0.1728, -0.2562, 0.9511), (-0.2274, -0.3372, 0.9135), (-0.2796, -0.4145, 0.866), (-0.3287, -0.4873, 0.809), (-0.3742, -0.5547, 0.7431), (-0.4156, -0.6161, 0.6691), (-0.4524, -0.6707, 0.5878), (-0.4843, -0.718, 0.5), (-0.5108, -0.7574, 0.4067), (-0.5318, -0.7885, 0.309), (-0.547, -0.8109, 0.2079), (-0.5561, -0.8245, 0.1045), (-0.5592, -0.829, -4.371e-08), (-0.5561, -0.8245, -0.1045), (-0.547, -0.8109, -0.2079), (-0.5318, -0.7885, -0.309), (-0.5108, -0.7574, -0.4067), (-0.4843, -0.718, -0.5), (-0.4524, -0.6707, -0.5878), (-0.4156, -0.6161, -0.6691), (-0.3742, -0.5547, -0.7431), (-0.3287, -0.4873, -0.809), (-0.2796, -0.4145, -0.866), (-0.2274, -0.3372, -0.9135), (-0.1728, -0.2562, -0.9511), (-0.1163, -0.1724, -0.9781), (-0.05845, -0.08666, -0.9945), (-0.06994, -0.07768, 0.9945), (-0.1391, -0.1545, 0.9781), (-0.2068, -0.2296, 0.9511), (-0.2722, -0.3023, 0.9135), (-0.3346, -0.3716, 0.866), (-0.3933, -0.4368, 0.809), (-0.4477, -0.4973, 0.7431), (-0.4973, -0.5523, 0.6691), (-0.5413, -0.6012, 0.5878), (-0.5795, -0.6436, 0.5), (-0.6113, -0.6789, 0.4067), (-0.6364, -0.7068, 0.309), (-0.6545, -0.7269, 0.2079), (-0.6655, -0.7391, 0.1045), (-0.6691, -0.7431, -4.371e-08), (-0.6655, -0.7391, -0.1045), (-0.6545, -0.7269, -0.2079), (-0.6364, -0.7068, -0.309), (-0.6113, -0.6789, -0.4067), (-0.5795, -0.6436, -0.5), (-0.5413, -0.6012, -0.5878), (-0.4973, -0.5523, -0.6691), (-0.4477, -0.4973, -0.7431), (-0.3933, -0.4368, -0.809), (-0.3346, -0.3716, -0.866), (-0.2722, -0.3023, -0.9135), (-0.2068, -0.2296, -0.9511), (-0.1391, -0.1545, -0.9781), (-0.06994, -0.07768, -0.9945), (-0.08007, -0.06719, 0.9945), (-0.1593, -0.1336, 0.9781), (-0.2367, -0.1986, 0.9511), (-0.3116, -0.2614, 0.9135), (-0.383, -0.3214, 0.866), (-0.4503, -0.3778, 0.809), (-0.5126, -0.4301, 0.7431), (-0.5693, -0.4777, 0.6691), (-0.6197, -0.52, 0.5878), (-0.6634, -0.5567, 0.5), (-0.6998, -0.5872, 0.4067), (-0.7286, -0.6113, 0.309), (-0.7493, -0.6287, 0.2079), (-0.7618, -0.6393, 0.1045), (-0.766, -0.6428, -4.371e-08), (-0.7618, -0.6393, -0.1045), (-0.7493, -0.6287, -0.2079), (-0.7286, -0.6113, -0.309), (-0.6998, -0.5872, -0.4067), (-0.6634, -0.5567, -0.5), (-0.6197, -0.52, -0.5878), (-0.5693, -0.4777, -0.6691), (-0.5126, -0.4301, -0.7431), (-0.4503, -0.3778, -0.809), (-0.383, -0.3214, -0.866), (-0.3116, -0.2614, -0.9135), (-0.2367, -0.1986, -0.9511), (-0.1593, -0.1336, -0.9781), (-0.08007, -0.06719, -0.9945), (-0.08865, -0.05539, 0.9945), (-0.1763, -0.1102, 0.9781), (-0.2621, -0.1638, 0.9511), (-0.3449, -0.2155, 0.9135), (-0.424, -0.265, 0.866), (-0.4985, -0.3115, 0.809), (-0.5675, -0.3546, 0.7431), (-0.6302, -0.3938, 0.6691), (-0.6861, -0.4287, 0.5878), (-0.7344, -0.4589, 0.5), (-0.7747, -0.4841, 0.4067), (-0.8065, -0.504, 0.309), (-0.8295, -0.5183, 0.2079), (-0.8434, -0.527, 0.1045), (-0.848, -0.5299, -4.371e-08), (-0.8434, -0.527, -0.1045), (-0.8295, -0.5183, -0.2079), (-0.8065, -0.504, -0.309), (-0.7747, -0.4841, -0.4067), (-0.7344, -0.4589, -0.5), (-0.6861, -0.4287, -0.5878), (-0.6302, -0.3938, -0.6691), (-0.5675, -0.3546, -0.7431), (-0.4985, -0.3115, -0.809), (-0.424, -0.265, -0.866), (-0.3449, -0.2155, -0.9135), (-0.2621, -0.1638, -0.9511), (-0.1763, -0.1102, -0.9781), (-0.08865, -0.05539, -0.9945), (-0.09549, -0.04252, 0.9945), (-0.1899, -0.08456, 0.9781), (-0.2823, -0.1257, 0.9511), (-0.3716, -0.1654, 0.9135), (-0.4568, -0.2034, 0.866), (-0.537, -0.2391, 0.809), (-0.6113, -0.2722, 0.7431), (-0.6789, -0.3023, 0.6691), (-0.7391, -0.3291, 0.5878), (-0.7912, -0.3522, 0.5), (-0.8346, -0.3716, 0.4067), (-0.8688, -0.3868, 0.309), (-0.8936, -0.3978, 0.2079), (-0.9085, -0.4045, 0.1045), (-0.9135, -0.4067, -4.371e-08), (-0.9085, -0.4045, -0.1045), (-0.8936, -0.3978, -0.2079), (-0.8688, -0.3868, -0.309), (-0.8346, -0.3716, -0.4067), (-0.7912, -0.3522, -0.5), (-0.7391, -0.3291, -0.5878), (-0.6789, -0.3023, -0.6691), (-0.6113, -0.2722, -0.7431), (-0.537, -0.2391, -0.809), (-0.4568, -0.2034, -0.866), (-0.3716, -0.1654, -0.9135), (-0.2823, -0.1257, -0.9511), (-0.1899, -0.08457, -0.9781), (-0.09549, -0.04252, -0.9945), (-0.1005, -0.02881, 0.9945), (-0.1999, -0.05731, 0.9781), (-0.297, -0.08518, 0.9511), (-0.391, -0.1121, 0.9135), (-0.4806, -0.1378, 0.866), (-0.565, -0.162, 0.809), (-0.6432, -0.1844, 0.7431), (-0.7144, -0.2048, 0.6691), (-0.7777, -0.223, 0.5878), (-0.8325, -0.2387, 0.5), (-0.8782, -0.2518, 0.4067), (-0.9142, -0.2621, 0.309), (-0.9403, -0.2696, 0.2079), (-0.956, -0.2741, 0.1045), (-0.9613, -0.2756, -4.371e-08), (-0.956, -0.2741, -0.1045), (-0.9403, -0.2696, -0.2079), (-0.9142, -0.2621, -0.309), (-0.8782, -0.2518, -0.4067), (-0.8325, -0.2387, -0.5), (-0.7777, -0.223, -0.5878), (-0.7144, -0.2048, -0.6691), (-0.6432, -0.1844, -0.7431), (-0.565, -0.162, -0.809), (-0.4806, -0.1378, -0.866), (-0.391, -0.1121, -0.9135), (-0.297, -0.08518, -0.9511), (-0.1999, -0.05731, -0.9781), (-0.1005, -0.02881, -0.9945), (-0.1035, -0.01455, 0.9945), (-0.2059, -0.02894, 0.9781), (-0.306, -0.04301, 0.9511), (-0.4028, -0.05661, 0.9135), (-0.4951, -0.06959, 0.866), (-0.5821, -0.0818, 0.809), (-0.6626, -0.09312, 0.7431), (-0.7359, -0.1034, 0.6691), (-0.8011, -0.1126, 0.5878), (-0.8576, -0.1205, 0.5), (-0.9047, -0.1271, 0.4067), (-0.9418, -0.1324, 0.309), (-0.9686, -0.1361, 0.2079), (-0.9848, -0.1384, 0.1045), (-0.9903, -0.1392, -4.371e-08), (-0.9848, -0.1384, -0.1045), (-0.9686, -0.1361, -0.2079), (-0.9418, -0.1324, -0.309), (-0.9047, -0.1271, -0.4067), (-0.8576, -0.1205, -0.5), (-0.8011, -0.1126, -0.5878), (-0.7359, -0.1034, -0.6691), (-0.6626, -0.09312, -0.7431), (-0.5821, -0.0818, -0.809), (-0.4951, -0.06959, -0.866), (-0.4028, -0.05661, -0.9135), (-0.306, -0.04301, -0.9511), (-0.2059, -0.02894, -0.9781), (-0.1035, -0.01455, -0.9945)], [], [(17, 16, 45, 46), (4, 3, 32, 33), (18, 17, 46, 47), (5, 4, 33, 34), (19, 18, 47, 48), (6, 5, 34, 35), (20, 19, 48, 49), (7, 6, 35, 36), (21, 20, 49, 50), (8, 7, 36, 37), (22, 21, 50, 51), (9, 8, 37, 38), (23, 22, 51, 52), (10, 9, 38, 39), (24, 23, 52, 53), (11, 10, 39, 40), (25, 24, 53, 54), (12, 11, 40, 41), (26, 25, 54, 55), (13, 12, 41, 42), (27, 26, 55, 56), (14, 13, 42, 43), (1, 0, 29, 30), (28, 27, 56, 57), (15, 14, 43, 44), (2, 1, 30, 31), (16, 15, 44, 45), (3, 2, 31, 32), (43, 42, 71, 72), (30, 29, 58, 59), (57, 56, 85, 86), (44, 43, 72, 73), (31, 30, 59, 60), (45, 44, 73, 74), (32, 31, 60, 61), (46, 45, 74, 75), (33, 32, 61, 62), (47, 46, 75, 76), (34, 33, 62, 63), (48, 47, 76, 77), (35, 34, 63, 64), (49, 48, 77, 78), (36, 35, 64, 65), (50, 49, 78, 79), (37, 36, 65, 66), (51, 50, 79, 80), (38, 37, 66, 67), (52, 51, 80, 81), (39, 38, 67, 68), (53, 52, 81, 82), (40, 39, 68, 69), (54, 53, 82, 83), (41, 40, 69, 70), (55, 54, 83, 84), (42, 41, 70, 71), (56, 55, 84, 85), (78, 77, 106, 107), (65, 64, 93, 94), (79, 78, 107, 108), (66, 65, 94, 95), (80, 79, 108, 109), (67, 66, 95, 96), (81, 80, 109, 110), (68, 67, 96, 97), (82, 81, 110, 111), (69, 68, 97, 98), (83, 82, 111, 112), (70, 69, 98, 99), (84, 83, 112, 113), (71, 70, 99, 100), (85, 84, 113, 114), (72, 71, 100, 101), (59, 58, 87, 88), (86, 85, 114, 115), (73, 72, 101, 102), (60, 59, 88, 89), (74, 73, 102, 103), (61, 60, 89, 90), (75, 74, 103, 104), (62, 61, 90, 91), (76, 75, 104, 105), (63, 62, 91, 92), (77, 76, 105, 106), (64, 63, 92, 93), (113, 112, 141, 142), (100, 99, 128, 129), (114, 113, 142, 143), (101, 100, 129, 130), (88, 87, 116, 117), (115, 114, 143, 144), (102, 101, 130, 131), (89, 88, 117, 118), (103, 102, 131, 132), (90, 89, 118, 119), (104, 103, 132, 133), (91, 90, 119, 120), (105, 104, 133, 134), (92, 91, 120, 121), (106, 105, 134, 135), (93, 92, 121, 122), (107, 106, 135, 136), (94, 93, 122, 123), (108, 107, 136, 137), (95, 94, 123, 124), (109, 108, 137, 138), (96, 95, 124, 125), (110, 109, 138, 139), (97, 96, 125, 126), (111, 110, 139, 140), (98, 97, 126, 127), (112, 111, 140, 141), (99, 98, 127, 128), (121, 120, 149, 150), (135, 134, 163, 164), (122, 121, 150, 151), (136, 135, 164, 165), (123, 122, 151, 152), (137, 136, 165, 166), (124, 123, 152, 153), (138, 137, 166, 167), (125, 124, 153, 154), (139, 138, 167, 168), (126, 125, 154, 155), (140, 139, 168, 169), (127, 126, 155, 156), (141, 140, 169, 170), (128, 127, 156, 157), (142, 141, 170, 171), (129, 128, 157, 158), (143, 142, 171, 172), (130, 129, 158, 159), (117, 116, 145, 146), (144, 143, 172, 173), (131, 130, 159, 160), (118, 117, 146, 147), (132, 131, 160, 161), (119, 118, 147, 148), (133, 132, 161, 162), (120, 119, 148, 149), (134, 133, 162, 163), (156, 155, 184, 185), (170, 169, 198, 199), (157, 156, 185, 186), (171, 170, 199, 200), (158, 157, 186, 187), (172, 171, 200, 201), (159, 158, 187, 188), (146, 145, 174, 175), (173, 172, 201, 202), (160, 159, 188, 189), (147, 146, 175, 176), (161, 160, 189, 190), (148, 147, 176, 177), (162, 161, 190, 191), (149, 148, 177, 178), (163, 162, 191, 192), (150, 149, 178, 179), (164, 163, 192, 193), (151, 150, 179, 180), (165, 164, 193, 194), (152, 151, 180, 181), (166, 165, 194, 195), (153, 152, 181, 182), (167, 166, 195, 196), (154, 153, 182, 183), (168, 167, 196, 197), (155, 154, 183, 184), (169, 168, 197, 198), (191, 190, 219, 220), (178, 177, 206, 207), (192, 191, 220, 221), (179, 178, 207, 208), (193, 192, 221, 222), (180, 179, 208, 209), (194, 193, 222, 223), (181, 180, 209, 210), (195, 194, 223, 224), (182, 181, 210, 211), (196, 195, 224, 225), (183, 182, 211, 212), (197, 196, 225, 226), (184, 183, 212, 213), (198, 197, 226, 227), (185, 184, 213, 214), (199, 198, 227, 228), (186, 185, 214, 215), (200, 199, 228, 229), (187, 186, 215, 216), (201, 200, 229, 230), (188, 187, 216, 217), (175, 174, 203, 204), (202, 201, 230, 231), (189, 188, 217, 218), (176, 175, 204, 205), (190, 189, 218, 219), (177, 176, 205, 206), (226, 225, 254, 255), (213, 212, 241, 242), (227, 226, 255, 256), (214, 213, 242, 243), (228, 227, 256, 257), (215, 214, 243, 244), (229, 228, 257, 258), (216, 215, 244, 245), (230, 229, 258, 259), (217, 216, 245, 246), (204, 203, 232, 233), (231, 230, 259, 260), (218, 217, 246, 247), (205, 204, 233, 234), (219, 218, 247, 248), (206, 205, 234, 235), (220, 219, 248, 249), (207, 206, 235, 236), (221, 220, 249, 250), (208, 207, 236, 237), (222, 221, 250, 251), (209, 208, 237, 238), (223, 222, 251, 252), (210, 209, 238, 239), (224, 223, 252, 253), (211, 210, 239, 240), (225, 224, 253, 254), (212, 211, 240, 241), (248, 247, 276, 277), (235, 234, 263, 264), (249, 248, 277, 278), (236, 235, 264, 265), (250, 249, 278, 279), (237, 236, 265, 266), (251, 250, 279, 280), (238, 237, 266, 267), (252, 251, 280, 281), (239, 238, 267, 268), (253, 252, 281, 282), (240, 239, 268, 269), (254, 253, 282, 283), (241, 240, 269, 270), (255, 254, 283, 284), (242, 241, 270, 271), (256, 255, 284, 285), (243, 242, 271, 272), (257, 256, 285, 286), (244, 243, 272, 273), (258, 257, 286, 287), (245, 244, 273, 274), (259, 258, 287, 288), (246, 245, 274, 275), (233, 232, 261, 262), (260, 259, 288, 289), (247, 246, 275, 276), (234, 233, 262, 263), (283, 282, 311, 312), (270, 269, 298, 299), (284, 283, 312, 313), (271, 270, 299, 300), (285, 284, 313, 314), (272, 271, 300, 301), (286, 285, 314, 315), (273, 272, 301, 302), (287, 286, 315, 316), (274, 273, 302, 303), (288, 287, 316, 317), (275, 274, 303, 304), (262, 261, 290, 291), (289, 288, 317, 318), (276, 275, 304, 305), (263, 262, 291, 292), (277, 276, 305, 306), (264, 263, 292, 293), (278, 277, 306, 307), (265, 264, 293, 294), (279, 278, 307, 308), (266, 265, 294, 295), (280, 279, 308, 309), (267, 266, 295, 296), (281, 280, 309, 310), (268, 267, 296, 297), (282, 281, 310, 311), (269, 268, 297, 298), (291, 290, 319, 320), (318, 317, 346, 347), (305, 304, 333, 334), (292, 291, 320, 321), (306, 305, 334, 335), (293, 292, 321, 322), (307, 306, 335, 336), (294, 293, 322, 323), (308, 307, 336, 337), (295, 294, 323, 324), (309, 308, 337, 338), (296, 295, 324, 325), (310, 309, 338, 339), (297, 296, 325, 326), (311, 310, 339, 340), (298, 297, 326, 327), (312, 311, 340, 341), (299, 298, 327, 328), (313, 312, 341, 342), (300, 299, 328, 329), (314, 313, 342, 343), (301, 300, 329, 330), (315, 314, 343, 344), (302, 301, 330, 331), (316, 315, 344, 345), (303, 302, 331, 332), (317, 316, 345, 346), (304, 303, 332, 333), (326, 325, 354, 355), (340, 339, 368, 369), (327, 326, 355, 356), (341, 340, 369, 370), (328, 327, 356, 357), (342, 341, 370, 371), (329, 328, 357, 358), (343, 342, 371, 372), (330, 329, 358, 359), (344, 343, 372, 373), (331, 330, 359, 360), (345, 344, 373, 374), (332, 331, 360, 361), (346, 345, 374, 375), (333, 332, 361, 362), (320, 319, 348, 349), (347, 346, 375, 376), (334, 333, 362, 363), (321, 320, 349, 350), (335, 334, 363, 364), (322, 321, 350, 351), (336, 335, 364, 365), (323, 322, 351, 352), (337, 336, 365, 366), (324, 323, 352, 353), (338, 337, 366, 367), (325, 324, 353, 354), (339, 338, 367, 368), (361, 360, 389, 390), (375, 374, 403, 404), (362, 361, 390, 391), (349, 348, 377, 378), (376, 375, 404, 405), (363, 362, 391, 392), (350, 349, 378, 379), (364, 363, 392, 393), (351, 350, 379, 380), (365, 364, 393, 394), (352, 351, 380, 381), (366, 365, 394, 395), (353, 352, 381, 382), (367, 366, 395, 396), (354, 353, 382, 383), (368, 367, 396, 397), (355, 354, 383, 384), (369, 368, 397, 398), (356, 355, 384, 385), (370, 369, 398, 399), (357, 356, 385, 386), (371, 370, 399, 400), (358, 357, 386, 387), (372, 371, 400, 401), (359, 358, 387, 388), (373, 372, 401, 402), (360, 359, 388, 389), (374, 373, 402, 403), (396, 395, 424, 425), (383, 382, 411, 412), (397, 396, 425, 426), (384, 383, 412, 413), (398, 397, 426, 427), (385, 384, 413, 414), (399, 398, 427, 428), (386, 385, 414, 415), (400, 399, 428, 429), (387, 386, 415, 416), (401, 400, 429, 430), (388, 387, 416, 417), (402, 401, 430, 431), (389, 388, 417, 418), (403, 402, 431, 432), (390, 389, 418, 419), (404, 403, 432, 433), (391, 390, 419, 420), (378, 377, 406, 407), (405, 404, 433, 434), (392, 391, 420, 421), (379, 378, 407, 408), (393, 392, 421, 422), (380, 379, 408, 409), (394, 393, 422, 423), (381, 380, 409, 410), (395, 394, 423, 424), (382, 381, 410, 411), (431, 430, 459, 460), (418, 417, 446, 447), (432, 431, 460, 461), (419, 418, 447, 448), (433, 432, 461, 462), (420, 419, 448, 449), (407, 406, 435, 436), (434, 433, 462, 463), (421, 420, 449, 450), (408, 407, 436, 437), (422, 421, 450, 451), (409, 408, 437, 438), (423, 422, 451, 452), (410, 409, 438, 439), (424, 423, 452, 453), (411, 410, 439, 440), (425, 424, 453, 454), (412, 411, 440, 441), (426, 425, 454, 455), (413, 412, 441, 442), (427, 426, 455, 456), (414, 413, 442, 443), (428, 427, 456, 457), (415, 414, 443, 444), (429, 428, 457, 458), (416, 415, 444, 445), (430, 429, 458, 459), (417, 416, 445, 446), (439, 438, 467, 468), (453, 452, 481, 482), (440, 439, 468, 469), (454, 453, 482, 483), (441, 440, 469, 470), (455, 454, 483, 484), (442, 441, 470, 471), (456, 455, 484, 485), (443, 442, 471, 472), (457, 456, 485, 486), (444, 443, 472, 473), (458, 457, 486, 487), (445, 444, 473, 474), (459, 458, 487, 488), (446, 445, 474, 475), (460, 459, 488, 489), (447, 446, 475, 476), (461, 460, 489, 490), (448, 447, 476, 477), (462, 461, 490, 491), (449, 448, 477, 478), (436, 435, 464, 465), (463, 462, 491, 492), (450, 449, 478, 479), (437, 436, 465, 466), (451, 450, 479, 480), (438, 437, 466, 467), (452, 451, 480, 481), (474, 473, 503, 504), (488, 487, 517, 518), (475, 474, 504, 505), (489, 488, 518, 519), (476, 475, 505, 506), (490, 489, 519, 520), (477, 476, 506, 507), (491, 490, 520, 521), (478, 477, 507, 508), (465, 464, 494, 495), (492, 491, 521, 522), (479, 478, 508, 509), (466, 465, 495, 496), (480, 479, 509, 510), (467, 466, 496, 497), (481, 480, 510, 511), (468, 467, 497, 498), (482, 481, 511, 512), (469, 468, 498, 499), (483, 482, 512, 513), (470, 469, 499, 500), (484, 483, 513, 514), (471, 470, 500, 501), (485, 484, 514, 515), (472, 471, 501, 502), (486, 485, 515, 516), (473, 472, 502, 503), (487, 486, 516, 517), (510, 509, 538, 539), (497, 496, 525, 526), (511, 510, 539, 540), (498, 497, 526, 527), (512, 511, 540, 541), (499, 498, 527, 528), (513, 512, 541, 542), (500, 499, 528, 529), (514, 513, 542, 543), (501, 500, 529, 530), (515, 514, 543, 544), (502, 501, 530, 531), (516, 515, 544, 545), (503, 502, 531, 532), (517, 516, 545, 546), (504, 503, 532, 533), (518, 517, 546, 547), (505, 504, 533, 534), (519, 518, 547, 548), (506, 505, 534, 535), (520, 519, 548, 549), (507, 506, 535, 536), (521, 520, 549, 550), (508, 507, 536, 537), (495, 494, 523, 524), (522, 521, 550, 551), (509, 508, 537, 538), (496, 495, 524, 525), (545, 544, 573, 574), (532, 531, 560, 561), (546, 545, 574, 575), (533, 532, 561, 562), (547, 546, 575, 576), (534, 533, 562, 563), (548, 547, 576, 577), (535, 534, 563, 564), (549, 548, 577, 578), (536, 535, 564, 565), (550, 549, 578, 579), (537, 536, 565, 566), (524, 523, 552, 553), (551, 550, 579, 580), (538, 537, 566, 567), (525, 524, 553, 554), (539, 538, 567, 568), (526, 525, 554, 555), (540, 539, 568, 569), (527, 526, 555, 556), (541, 540, 569, 570), (528, 527, 556, 557), (542, 541, 570, 571), (529, 528, 557, 558), (543, 542, 571, 572), (530, 529, 558, 559), (544, 543, 572, 573), (531, 530, 559, 560), (580, 579, 608, 609), (567, 566, 595, 596), (554, 553, 582, 583), (568, 567, 596, 597), (555, 554, 583, 584), (569, 568, 597, 598), (556, 555, 584, 585), (570, 569, 598, 599), (557, 556, 585, 586), (571, 570, 599, 600), (558, 557, 586, 587), (572, 571, 600, 601), (559, 558, 587, 588), (573, 572, 601, 602), (560, 559, 588, 589), (574, 573, 602, 603), (561, 560, 589, 590), (575, 574, 603, 604), (562, 561, 590, 591), (576, 575, 604, 605), (563, 562, 591, 592), (577, 576, 605, 606), (564, 563, 592, 593), (578, 577, 606, 607), (565, 564, 593, 594), (579, 578, 607, 608), (566, 565, 594, 595), (553, 552, 581, 582), (602, 601, 630, 631), (589, 588, 617, 618), (603, 602, 631, 632), (590, 589, 618, 619), (604, 603, 632, 633), (591, 590, 619, 620), (605, 604, 633, 634), (592, 591, 620, 621), (606, 605, 634, 635), (593, 592, 621, 622), (607, 606, 635, 636), (594, 593, 622, 623), (608, 607, 636, 637), (595, 594, 623, 624), (582, 581, 610, 611), (609, 608, 637, 638), (596, 595, 624, 625), (583, 582, 611, 612), (597, 596, 625, 626), (584, 583, 612, 613), (598, 597, 626, 627), (585, 584, 613, 614), (599, 598, 627, 628), (586, 585, 614, 615), (600, 599, 628, 629), (587, 586, 615, 616), (601, 600, 629, 630), (588, 587, 616, 617), (637, 636, 665, 666), (624, 623, 652, 653), (611, 610, 639, 640), (638, 637, 666, 667), (625, 624, 653, 654), (612, 611, 640, 641), (626, 625, 654, 655), (613, 612, 641, 642), (627, 626, 655, 656), (614, 613, 642, 643), (628, 627, 656, 657), (615, 614, 643, 644), (629, 628, 657, 658), (616, 615, 644, 645), (630, 629, 658, 659), (617, 616, 645, 646), (631, 630, 659, 660), (618, 617, 646, 647), (632, 631, 660, 661), (619, 618, 647, 648), (633, 632, 661, 662), (620, 619, 648, 649), (634, 633, 662, 663), (621, 620, 649, 650), (635, 634, 663, 664), (622, 621, 650, 651), (636, 635, 664, 665), (623, 622, 651, 652), (645, 644, 673, 674), (659, 658, 687, 688), (646, 645, 674, 675), (660, 659, 688, 689), (647, 646, 675, 676), (661, 660, 689, 690), (648, 647, 676, 677), (662, 661, 690, 691), (649, 648, 677, 678), (663, 662, 691, 692), (650, 649, 678, 679), (664, 663, 692, 693), (651, 650, 679, 680), (665, 664, 693, 694), (652, 651, 680, 681), (666, 665, 694, 695), (653, 652, 681, 682), (640, 639, 668, 669), (667, 666, 695, 696), (654, 653, 682, 683), (641, 640, 669, 670), (655, 654, 683, 684), (642, 641, 670, 671), (656, 655, 684, 685), (643, 642, 671, 672), (657, 656, 685, 686), (644, 643, 672, 673), (658, 657, 686, 687), (680, 679, 708, 709), (694, 693, 722, 723), (681, 680, 709, 710), (695, 694, 723, 724), (682, 681, 710, 711), (669, 668, 697, 698), (696, 695, 724, 725), (683, 682, 711, 712), (670, 669, 698, 699), (684, 683, 712, 713), (671, 670, 699, 700), (685, 684, 713, 714), (672, 671, 700, 701), (686, 685, 714, 715), (673, 672, 701, 702), (687, 686, 715, 716), (674, 673, 702, 703), (688, 687, 716, 717), (675, 674, 703, 704), (689, 688, 717, 718), (676, 675, 704, 705), (690, 689, 718, 719), (677, 676, 705, 706), (691, 690, 719, 720), (678, 677, 706, 707), (692, 691, 720, 721), (679, 678, 707, 708), (693, 692, 721, 722), (715, 714, 743, 744), (702, 701, 730, 731), (716, 715, 744, 745), (703, 702, 731, 732), (717, 716, 745, 746), (704, 703, 732, 733), (718, 717, 746, 747), (705, 704, 733, 734), (719, 718, 747, 748), (706, 705, 734, 735), (720, 719, 748, 749), (707, 706, 735, 736), (721, 720, 749, 750), (708, 707, 736, 737), (722, 721, 750, 751), (709, 708, 737, 738), (723, 722, 751, 752), (710, 709, 738, 739), (724, 723, 752, 753), (711, 710, 739, 740), (698, 697, 726, 727), (725, 724, 753, 754), (712, 711, 740, 741), (699, 698, 727, 728), (713, 712, 741, 742), (700, 699, 728, 729), (714, 713, 742, 743), (701, 700, 729, 730), (750, 749, 778, 779), (737, 736, 765, 766), (751, 750, 779, 780), (738, 737, 766, 767), (752, 751, 780, 781), (739, 738, 767, 768), (753, 752, 781, 782), (740, 739, 768, 769), (727, 726, 755, 756), (754, 753, 782, 783), (741, 740, 769, 770), (728, 727, 756, 757), (742, 741, 770, 771), (729, 728, 757, 758), (743, 742, 771, 772), (730, 729, 758, 759), (744, 743, 772, 773), (731, 730, 759, 760), (745, 744, 773, 774), (732, 731, 760, 761), (746, 745, 774, 775), (733, 732, 761, 762), (747, 746, 775, 776), (734, 733, 762, 763), (748, 747, 776, 777), (735, 734, 763, 764), (749, 748, 777, 778), (736, 735, 764, 765), (758, 757, 787, 788), (772, 771, 801, 802), (759, 758, 788, 789), (773, 772, 802, 803), (760, 759, 789, 790), (774, 773, 803, 804), (761, 760, 790, 791), (775, 774, 804, 805), (762, 761, 791, 792), (776, 775, 805, 806), (763, 762, 792, 793), (777, 776, 806, 807), (764, 763, 793, 794), (778, 777, 807, 808), (765, 764, 794, 795), (779, 778, 808, 809), (766, 765, 795, 796), (780, 779, 809, 810), (767, 766, 796, 797), (781, 780, 810, 811), (768, 767, 797, 798), (782, 781, 811, 812), (769, 768, 798, 799), (756, 755, 785, 786), (783, 782, 812, 813), (770, 769, 799, 800), (757, 756, 786, 787), (771, 770, 800, 801), (794, 793, 822, 823), (795, 794, 823, 824), (796, 795, 824, 825), (797, 796, 825, 826), (807, 806, 835, 836), (798, 797, 826, 827), (808, 807, 836, 837), (799, 798, 827, 828), (786, 785, 814, 815), (809, 808, 837, 838), (800, 799, 828, 829), (787, 786, 815, 816), (810, 809, 838, 839), (801, 800, 829, 830), (788, 787, 816, 817), (811, 810, 839, 840), (802, 801, 830, 831), (789, 788, 817, 818), (812, 811, 840, 841), (803, 802, 831, 832), (790, 789, 818, 819), (813, 812, 841, 842), (804, 803, 832, 833), (791, 790, 819, 820), (805, 804, 833, 834), (792, 791, 820, 821), (806, 805, 834, 835), (793, 792, 821, 822), (825, 824, 853, 854), (839, 838, 867, 868), (826, 825, 854, 855), (840, 839, 868, 869), (827, 826, 855, 856), (841, 840, 869, 870), (828, 827, 856, 857), (815, 814, 843, 844), (842, 841, 870, 871), (829, 828, 857, 858), (816, 815, 844, 845), (830, 829, 858, 859), (817, 816, 845, 846), (831, 830, 859, 860), (818, 817, 846, 847), (832, 831, 860, 861), (819, 818, 847, 848), (833, 832, 861, 862), (820, 819, 848, 849), (834, 833, 862, 863), (821, 820, 849, 850), (835, 834, 863, 864), (822, 821, 850, 851), (836, 835, 864, 865), (823, 822, 851, 852), (837, 836, 865, 866), (824, 823, 852, 853), (838, 837, 866, 867), (860, 859, 888, 889), (847, 846, 875, 876), (861, 860, 889, 890), (848, 847, 876, 877), (862, 861, 890, 891), (849, 848, 877, 878), (863, 862, 891, 892), (850, 849, 878, 879), (864, 863, 892, 893), (851, 850, 879, 880), (865, 864, 893, 894), (852, 851, 880, 881), (866, 865, 894, 895), (853, 852, 881, 882), (867, 866, 895, 896), (854, 853, 882, 883), (868, 867, 896, 897), (855, 854, 883, 884), (869, 868, 897, 898), (856, 855, 884, 885), (870, 869, 898, 899), (857, 856, 885, 886), (844, 843, 872, 873), (871, 870, 899, 900), (858, 857, 886, 887), (845, 844, 873, 874), (859, 858, 887, 888), (846, 845, 874, 875), (895, 894, 923, 924), (882, 881, 910, 911), (896, 895, 924, 925), (883, 882, 911, 912), (897, 896, 925, 926), (884, 883, 912, 913), (898, 897, 926, 927), (885, 884, 913, 914), (899, 898, 927, 928), (886, 885, 914, 915), (873, 872, 901, 902), (900, 899, 928, 929), (887, 886, 915, 916), (874, 873, 902, 903), (888, 887, 916, 917), (875, 874, 903, 904), (889, 888, 917, 918), (876, 875, 904, 905), (890, 889, 918, 919), (877, 876, 905, 906), (891, 890, 919, 920), (878, 877, 906, 907), (892, 891, 920, 921), (879, 878, 907, 908), (893, 892, 921, 922), (880, 879, 908, 909), (894, 893, 922, 923), (881, 880, 909, 910), (917, 916, 945, 946), (904, 903, 932, 933), (918, 917, 946, 947), (905, 904, 933, 934), (919, 918, 947, 948), (906, 905, 934, 935), (920, 919, 948, 949), (907, 906, 935, 936), (921, 920, 949, 950), (908, 907, 936, 937), (922, 921, 950, 951), (909, 908, 937, 938), (923, 922, 951, 952), (910, 909, 938, 939), (924, 923, 952, 953), (911, 910, 939, 940), (925, 924, 953, 954), (912, 911, 940, 941), (926, 925, 954, 955), (913, 912, 941, 942), (927, 926, 955, 956), (914, 913, 942, 943), (928, 927, 956, 957), (915, 914, 943, 944), (902, 901, 930, 931), (929, 928, 957, 958), (916, 915, 944, 945), (903, 902, 931, 932), (952, 951, 980, 981), (939, 938, 967, 968), (953, 952, 981, 982), (940, 939, 968, 969), (954, 953, 982, 983), (941, 940, 969, 970), (955, 954, 983, 984), (942, 941, 970, 971), (956, 955, 984, 985), (943, 942, 971, 972), (957, 956, 985, 986), (944, 943, 972, 973), (931, 930, 959, 960), (958, 957, 986, 987), (945, 944, 973, 974), (932, 931, 960, 961), (946, 945, 974, 975), (933, 932, 961, 962), (947, 946, 975, 976), (934, 933, 962, 963), (948, 947, 976, 977), (935, 934, 963, 964), (949, 948, 977, 978), (936, 935, 964, 965), (950, 949, 978, 979), (937, 936, 965, 966), (951, 950, 979, 980), (938, 937, 966, 967), (960, 959, 988, 989), (987, 986, 1015, 1016), (974, 973, 1002, 1003), (961, 960, 989, 990), (975, 974, 1003, 1004), (962, 961, 990, 991), (976, 975, 1004, 1005), (963, 962, 991, 992), (977, 976, 1005, 1006), (964, 963, 992, 993), (978, 977, 1006, 1007), (965, 964, 993, 994), (979, 978, 1007, 1008), (966, 965, 994, 995), (980, 979, 1008, 1009), (967, 966, 995, 996), (981, 980, 1009, 1010), (968, 967, 996, 997), (982, 981, 1010, 1011), (969, 968, 997, 998), (983, 982, 1011, 1012), (970, 969, 998, 999), (984, 983, 1012, 1013), (971, 970, 999, 1000), (985, 984, 1013, 1014), (972, 971, 1000, 1001), (986, 985, 1014, 1015), (973, 972, 1001, 1002), (995, 994, 1023, 1024), (1009, 1008, 1037, 1038), (996, 995, 1024, 1025), (1010, 1009, 1038, 1039), (997, 996, 1025, 1026), (1011, 1010, 1039, 1040), (998, 997, 1026, 1027), (1012, 1011, 1040, 1041), (999, 998, 1027, 1028), (1013, 1012, 1041, 1042), (1000, 999, 1028, 1029), (1014, 1013, 1042, 1043), (1001, 1000, 1029, 1030), (1015, 1014, 1043, 1044), (1002, 1001, 1030, 1031), (989, 988, 1017, 1018), (1016, 1015, 1044, 1045), (1003, 1002, 1031, 1032), (990, 989, 1018, 1019), (1004, 1003, 1032, 1033), (991, 990, 1019, 1020), (1005, 1004, 1033, 1034), (992, 991, 1020, 1021), (1006, 1005, 1034, 1035), (993, 992, 1021, 1022), (1007, 1006, 1035, 1036), (994, 993, 1022, 1023), (1008, 1007, 1036, 1037), (1030, 1029, 1058, 1059), (1044, 1043, 1072, 1073), (1031, 1030, 1059, 1060), (1018, 1017, 1046, 1047), (1045, 1044, 1073, 1074), (1032, 1031, 1060, 1061), (1019, 1018, 1047, 1048), (1033, 1032, 1061, 1062), (1020, 1019, 1048, 1049), (1034, 1033, 1062, 1063), (1021, 1020, 1049, 1050), (1035, 1034, 1063, 1064), (1022, 1021, 1050, 1051), (1036, 1035, 1064, 1065), (1023, 1022, 1051, 1052), (1037, 1036, 1065, 1066), (1024, 1023, 1052, 1053), (1038, 1037, 1066, 1067), (1025, 1024, 1053, 1054), (1039, 1038, 1067, 1068), (1026, 1025, 1054, 1055), (1040, 1039, 1068, 1069), (1027, 1026, 1055, 1056), (1041, 1040, 1069, 1070), (1028, 1027, 1056, 1057), (1042, 1041, 1070, 1071), (1029, 1028, 1057, 1058), (1043, 1042, 1071, 1072), (1065, 1064, 1093, 1094), (1052, 1051, 1080, 1081), (1066, 1065, 1094, 1095), (1053, 1052, 1081, 1082), (1067, 1066, 1095, 1096), (1054, 1053, 1082, 1083), (1068, 1067, 1096, 1097), (1055, 1054, 1083, 1084), (1069, 1068, 1097, 1098), (1056, 1055, 1084, 1085), (1070, 1069, 1098, 1099), (1057, 1056, 1085, 1086), (1071, 1070, 1099, 1100), (1058, 1057, 1086, 1087), (1072, 1071, 1100, 1101), (1059, 1058, 1087, 1088), (1073, 1072, 1101, 1102), (1060, 1059, 1088, 1089), (1047, 1046, 1075, 1076), (1074, 1073, 1102, 1103), (1061, 1060, 1089, 1090), (1048, 1047, 1076, 1077), (1062, 1061, 1090, 1091), (1049, 1048, 1077, 1078), (1063, 1062, 1091, 1092), (1050, 1049, 1078, 1079), (1064, 1063, 1092, 1093), (1051, 1050, 1079, 1080), (1100, 1099, 1128, 1129), (1087, 1086, 1115, 1116), (1101, 1100, 1129, 1130), (1088, 1087, 1116, 1117), (1102, 1101, 1130, 1131), (1089, 1088, 1117, 1118), (1076, 1075, 1104, 1105), (1103, 1102, 1131, 1132), (1090, 1089, 1118, 1119), (1077, 1076, 1105, 1106), (1091, 1090, 1119, 1120), (1078, 1077, 1106, 1107), (1092, 1091, 1120, 1121), (1079, 1078, 1107, 1108), (1093, 1092, 1121, 1122), (1080, 1079, 1108, 1109), (1094, 1093, 1122, 1123), (1081, 1080, 1109, 1110), (1095, 1094, 1123, 1124), (1082, 1081, 1110, 1111), (1096, 1095, 1124, 1125), (1083, 1082, 1111, 1112), (1097, 1096, 1125, 1126), (1084, 1083, 1112, 1113), (1098, 1097, 1126, 1127), (1085, 1084, 1113, 1114), (1099, 1098, 1127, 1128), (1086, 1085, 1114, 1115), (1108, 1107, 1136, 1137), (1122, 1121, 1150, 1151), (1109, 1108, 1137, 1138), (1123, 1122, 1151, 1152), (1110, 1109, 1138, 1139), (1124, 1123, 1152, 1153), (1111, 1110, 1139, 1140), (1125, 1124, 1153, 1154), (1112, 1111, 1140, 1141), (1126, 1125, 1154, 1155), (1113, 1112, 1141, 1142), (1127, 1126, 1155, 1156), (1114, 1113, 1142, 1143), (1128, 1127, 1156, 1157), (1115, 1114, 1143, 1144), (1129, 1128, 1157, 1158), (1116, 1115, 1144, 1145), (1130, 1129, 1158, 1159), (1117, 1116, 1145, 1146), (1131, 1130, 1159, 1160), (1118, 1117, 1146, 1147), (1105, 1104, 1133, 1134), (1132, 1131, 1160, 1161), (1119, 1118, 1147, 1148), (1106, 1105, 1134, 1135), (1120, 1119, 1148, 1149), (1107, 1106, 1135, 1136), (1121, 1120, 1149, 1150), (1143, 1142, 1171, 1172), (1157, 1156, 1185, 1186), (1144, 1143, 1172, 1173), (1158, 1157, 1186, 1187), (1145, 1144, 1173, 1174), (1159, 1158, 1187, 1188), (1146, 1145, 1174, 1175), (1160, 1159, 1188, 1189), (1147, 1146, 1175, 1176), (1134, 1133, 1162, 1163), (1161, 1160, 1189, 1190), (1148, 1147, 1176, 1177), (1135, 1134, 1163, 1164), (1149, 1148, 1177, 1178), (1136, 1135, 1164, 1165), (1150, 1149, 1178, 1179), (1137, 1136, 1165, 1166), (1151, 1150, 1179, 1180), (1138, 1137, 1166, 1167), (1152, 1151, 1180, 1181), (1139, 1138, 1167, 1168), (1153, 1152, 1181, 1182), (1140, 1139, 1168, 1169), (1154, 1153, 1182, 1183), (1141, 1140, 1169, 1170), (1155, 1154, 1183, 1184), (1142, 1141, 1170, 1171), (1156, 1155, 1184, 1185), (1178, 1177, 1206, 1207), (1165, 1164, 1193, 1194), (1179, 1178, 1207, 1208), (1166, 1165, 1194, 1195), (1180, 1179, 1208, 1209), (1167, 1166, 1195, 1196), (1181, 1180, 1209, 1210), (1168, 1167, 1196, 1197), (1182, 1181, 1210, 1211), (1169, 1168, 1197, 1198), (1183, 1182, 1211, 1212), (1170, 1169, 1198, 1199), (1184, 1183, 1212, 1213), (1171, 1170, 1199, 1200), (1185, 1184, 1213, 1214), (1172, 1171, 1200, 1201), (1186, 1185, 1214, 1215), (1173, 1172, 1201, 1202), (1187, 1186, 1215, 1216), (1174, 1173, 1202, 1203), (1188, 1187, 1216, 1217), (1175, 1174, 1203, 1204), (1189, 1188, 1217, 1218), (1176, 1175, 1204, 1205), (1163, 1162, 1191, 1192), (1190, 1189, 1218, 1219), (1177, 1176, 1205, 1206), (1164, 1163, 1192, 1193), (1213, 1212, 1241, 1242), (1200, 1199, 1228, 1229), (1214, 1213, 1242, 1243), (1201, 1200, 1229, 1230), (1215, 1214, 1243, 1244), (1202, 1201, 1230, 1231), (1216, 1215, 1244, 1245), (1203, 1202, 1231, 1232), (1217, 1216, 1245, 1246), (1204, 1203, 1232, 1233), (1218, 1217, 1246, 1247), (1205, 1204, 1233, 1234), (1192, 1191, 1220, 1221), (1219, 1218, 1247, 1248), (1206, 1205, 1234, 1235), (1193, 1192, 1221, 1222), (1207, 1206, 1235, 1236), (1194, 1193, 1222, 1223), (1208, 1207, 1236, 1237), (1195, 1194, 1223, 1224), (1209, 1208, 1237, 1238), (1196, 1195, 1224, 1225), (1210, 1209, 1238, 1239), (1197, 1196, 1225, 1226), (1211, 1210, 1239, 1240), (1198, 1197, 1226, 1227), (1212, 1211, 1240, 1241), (1199, 1198, 1227, 1228), (1248, 1247, 1276, 1277), (1235, 1234, 1263, 1264), (1222, 1221, 1250, 1251), (1236, 1235, 1264, 1265), (1223, 1222, 1251, 1252), (1237, 1236, 1265, 1266), (1224, 1223, 1252, 1253), (1238, 1237, 1266, 1267), (1225, 1224, 1253, 1254), (1239, 1238, 1267, 1268), (1226, 1225, 1254, 1255), (1240, 1239, 1268, 1269), (1227, 1226, 1255, 1256), (1241, 1240, 1269, 1270), (1228, 1227, 1256, 1257), (1242, 1241, 1270, 1271), (1229, 1228, 1257, 1258), (1243, 1242, 1271, 1272), (1230, 1229, 1258, 1259), (1244, 1243, 1272, 1273), (1231, 1230, 1259, 1260), (1245, 1244, 1273, 1274), (1232, 1231, 1260, 1261), (1246, 1245, 1274, 1275), (1233, 1232, 1261, 1262), (1247, 1246, 1275, 1276), (1234, 1233, 1262, 1263), (1221, 1220, 1249, 1250), (1270, 1269, 1298, 1299), (1257, 1256, 1285, 1286), (1271, 1270, 1299, 1300), (1258, 1257, 1286, 1287), (1272, 1271, 1300, 1301), (1259, 1258, 1287, 1288), (1273, 1272, 1301, 1302), (1260, 1259, 1288, 1289), (1274, 1273, 1302, 1303), (1261, 1260, 1289, 1290), (1275, 1274, 1303, 1304), (1262, 1261, 1290, 1291), (1276, 1275, 1304, 1305), (1263, 1262, 1291, 1292), (1250, 1249, 1278, 1279), (1277, 1276, 1305, 1306), (1264, 1263, 1292, 1293), (1251, 1250, 1279, 1280), (1265, 1264, 1293, 1294), (1252, 1251, 1280, 1281), (1266, 1265, 1294, 1295), (1253, 1252, 1281, 1282), (1267, 1266, 1295, 1296), (1254, 1253, 1282, 1283), (1268, 1267, 1296, 1297), (1255, 1254, 1283, 1284), (1269, 1268, 1297, 1298), (1256, 1255, 1284, 1285), (0, 493, 29), (784, 28, 57), (784, 57, 86), (29, 493, 58), (58, 493, 87), (784, 86, 115), (87, 493, 116), (784, 115, 144), (116, 493, 145), (784, 144, 173), (145, 493, 174), (784, 173, 202), (174, 493, 203), (784, 202, 231), (203, 493, 232), (784, 231, 260), (784, 260, 289), (232, 493, 261), (261, 493, 290), (784, 289, 318), (784, 318, 347), (290, 493, 319), (319, 493, 348), (784, 347, 376), (348, 493, 377), (784, 376, 405), (377, 493, 406), (784, 405, 434), (406, 493, 435), (784, 434, 463), (435, 493, 464), (784, 463, 492), (464, 493, 494), (784, 492, 522), (494, 493, 523), (784, 522, 551), (523, 493, 552), (784, 551, 580), (784, 580, 609), (552, 493, 581), (581, 493, 610), (784, 609, 638), (610, 493, 639), (784, 638, 667), (639, 493, 668), (784, 667, 696), (668, 493, 697), (784, 696, 725), (697, 493, 726), (784, 725, 754), (726, 493, 755), (784, 754, 783), (755, 493, 785), (784, 783, 813), (785, 493, 814), (784, 813, 842), (814, 493, 843), (784, 842, 871), (843, 493, 872), (784, 871, 900), (872, 493, 901), (784, 900, 929), (784, 929, 958), (901, 493, 930), (930, 493, 959), (784, 958, 987), (784, 987, 1016), (959, 493, 988), (988, 493, 1017), (784, 1016, 1045), (1017, 493, 1046), (784, 1045, 1074), (1046, 493, 1075), (784, 1074, 1103), (1075, 493, 1104), (784, 1103, 1132), (1104, 493, 1133), (784, 1132, 1161), (1133, 493, 1162), (784, 1161, 1190), (1162, 493, 1191), (784, 1190, 1219), (1191, 493, 1220), (784, 1219, 1248), (784, 1248, 1277), (1220, 493, 1249), (1249, 493, 1278), (784, 1277, 1306), (1278, 493, 0), (1305, 1304, 26, 27), (1292, 1291, 13, 14), (1279, 1278, 0, 1), (1306, 1305, 27, 28), (1293, 1292, 14, 15), (1280, 1279, 1, 2), (784, 1306, 28), (1294, 1293, 15, 16), (1281, 1280, 2, 3), (1295, 1294, 16, 17), (1282, 1281, 3, 4), (1296, 1295, 17, 18), (1283, 1282, 4, 5), (1297, 1296, 18, 19), (1284, 1283, 5, 6), (1298, 1297, 19, 20), (1285, 1284, 6, 7), (1299, 1298, 20, 21), (1286, 1285, 7, 8), (1300, 1299, 21, 22), (1287, 1286, 8, 9), (1301, 1300, 22, 23), (1288, 1287, 9, 10), (1302, 1301, 23, 24), (1289, 1288, 10, 11), (1303, 1302, 24, 25), (1290, 1289, 11, 12), (1304, 1303, 25, 26), (1291, 1290, 12, 13)])
me_sphere_001.materials.append(mat_material_002)
me_sphere_001.use_remesh_preserve_volume = False
me_sphere_001.use_remesh_preserve_attributes = False
me_sphere_001.use_mirror_vertex_groups = False
me_sphere_001.update()

# ---- objects
ob_sphere = bpy.data.objects.new('Sphere', me_sphere_001)
ob_lamp = bpy.data.objects.new('Lamp', light_lamp)
ob_camera = bpy.data.objects.new('Camera', cam_camera)

# ---- transforms, parenting, visibility, modifiers, constraints
ob_sphere.location = (0.0, 0.0, 0.0)
ob_sphere.lineart.crease_threshold = 0.0
ob_lamp.location = (4.076, 1.005, 5.904)
ob_lamp.rotation_euler = (0.6503, 0.05522, 1.866)
ob_lamp.lock_rotations_4d = False
ob_lamp.empty_display_type = 'ARROWS'
ob_lamp.color = (0.0, 0.0, 0.0, 0.0)
ob_lamp.lineart.crease_threshold = 0.0
ob_camera.location = (7.481, -6.508, 5.344)
ob_camera.rotation_euler = (1.109, 0.01082, 0.8149)
ob_camera.lock_rotations_4d = False
ob_camera.empty_display_type = 'ARROWS'
ob_camera.color = (0.0, 0.0, 0.0, 0.0)
ob_camera.display_type = 'WIRE'
ob_camera.lineart.crease_threshold = 0.0

# ---- collection membership
col_collection_1.objects.link(ob_sphere)
col_collection_1.objects.link(ob_lamp)
col_collection_1.objects.link(ob_camera)

# ---- scene / render settings (as saved in the file)
scene.camera = ob_camera
scene.frame_start = 1; scene.frame_end = 250; scene.frame_set(1)
scene.render.engine = 'BLENDER_EEVEE_NEXT'
scene.render.resolution_percentage = 50
scene.render.dither_intensity = 0.0
scene.cycles.use_denoising = False
scene.cycles.samples = 10
scene.cycles.sampling_pattern = 'TABULATED_SOBOL'
scene.cycles.light_sampling_threshold = 0.0
scene.cycles.use_adaptive_sampling = False
scene.cycles.use_light_tree = False
scene.cycles.blur_glossy = 0.0
scene.cycles.pixel_filter_type = 'GAUSSIAN'
scene.cycles.sample_clamp_indirect = 0.0
scene.view_settings.view_transform = 'Standard'
bpy.context.view_layer.update()
